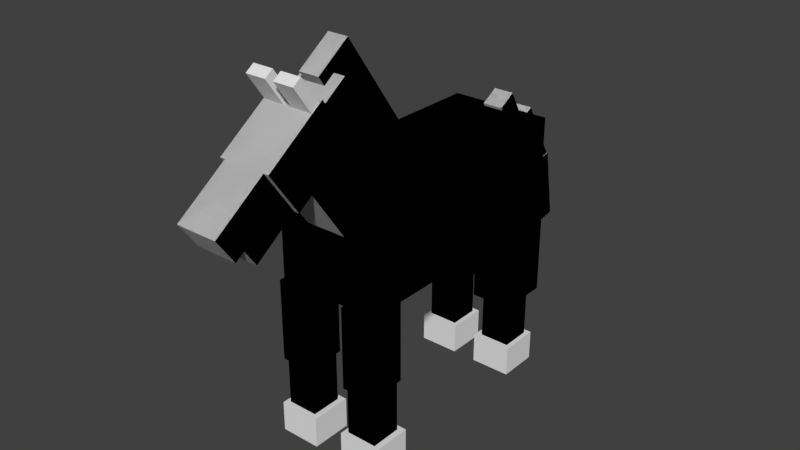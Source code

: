 # Source: horsebaby.blend  (saved by Blender 2.78.0; exported with 4.5.12 LTS)
import bpy
from mathutils import Matrix  # noqa: F401  (used for matrix-valued properties, if any)

bpy.ops.wm.read_factory_settings(use_empty=True)
scene = bpy.context.scene
scene.name = 'Scene'

# ---- collections
col_collection_1 = bpy.data.collections.new('Collection 1'); scene.collection.children.link(col_collection_1)

# ---- world
world_world = bpy.data.worlds.new('World'); scene.world = world_world
world_world.color = (0.05088, 0.05088, 0.05088)
world_world.use_sun_shadow = False
world_world.sun_shadow_jitter_overblur = 0.0
world_world.cycles.sampling_method = 'MANUAL'

# ---- meshes
me_cube_039 = bpy.data.meshes.new('Cube.039')
me_cube_039.from_pydata([(-1.0, -1.0, -1.0), (-1.0, -1.0, 1.0), (-1.0, 1.0, -1.0), (-1.0, 1.0, 1.0), (1.0, -1.0, -1.0), (1.0, -1.0, 1.0), (1.0, 1.0, -1.0), (1.0, 1.0, 1.0)], [], [(0, 1, 3, 2), (2, 3, 7, 6), (6, 7, 5, 4), (4, 5, 1, 0), (2, 6, 4, 0), (7, 3, 1, 5)])
_uv = me_cube_039.uv_layers.new(name='UVMap')
_uv.uv.foreach_set('vector', [0.3516, 0.8594, 0.3516, 0.8906, 0.2969, 0.8906, 0.2969, 0.8594, 0.4531, 0.8594, 0.4531, 0.8906, 0.4297, 0.8906, 0.4297, 0.8594, 0.4297, 0.8594, 0.4297, 0.8906, 0.375, 0.8906, 0.375, 0.8594, 0.375, 0.8594, 0.375, 0.8906, 0.3516, 0.8906, 0.3516, 0.8594, 0.3984, 0.9453, 0.375, 0.9453, 0.375, 0.8906, 0.3984, 0.8906, 0.375, 0.9453, 0.3516, 0.9453, 0.3516, 0.8906, 0.375, 0.8906])
me_cube_039.use_remesh_preserve_volume = False
me_cube_039.use_remesh_preserve_attributes = False
me_cube_039.use_mirror_vertex_groups = False
me_cube_039.update()
me_cube_038 = bpy.data.meshes.new('Cube.038')
me_cube_038.from_pydata([(-1.0, -1.0, -1.0), (-1.0, -1.0, 1.0), (-1.0, 1.0, -1.0), (-1.0, 1.0, 1.0), (1.0, -1.0, -1.0), (1.0, -1.0, 1.0), (1.0, 1.0, -1.0), (1.0, 1.0, 1.0)], [], [(0, 2, 3, 1), (2, 6, 7, 3), (6, 4, 5, 7), (4, 0, 1, 5), (2, 0, 4, 6), (7, 5, 1, 3)])
_uv = me_cube_038.uv_layers.new(name='UVMap')
_uv.uv.foreach_set('vector', [0.3672, 0.9609, 0.3438, 0.9609, 0.3438, 0.9766, 0.3672, 0.9766, 0.4219, 0.9609, 0.4062, 0.9609, 0.4062, 0.9766, 0.4219, 0.9766, 0.4062, 0.9609, 0.3828, 0.9609, 0.3828, 0.9766, 0.4062, 0.9766, 0.3828, 0.9609, 0.3672, 0.9609, 0.3672, 0.9766, 0.3828, 0.9766, 0.3828, 0.9766, 0.3828, 1.0, 0.3984, 1.0, 0.3984, 0.9766, 0.3828, 1.0, 0.3828, 0.9766, 0.3672, 0.9766, 0.3672, 1.0])
me_cube_038.use_remesh_preserve_volume = False
me_cube_038.use_remesh_preserve_attributes = False
me_cube_038.use_mirror_vertex_groups = False
me_cube_038.update()
me_cube_037 = bpy.data.meshes.new('Cube.037')
me_cube_037.from_pydata([(-1.0, -1.0, -1.0), (-1.0, -1.0, 1.0), (-1.0, 1.0, -1.0), (-1.0, 1.0, 1.0), (1.0, -1.0, -1.0), (1.0, -1.0, 1.0), (1.0, 1.0, -1.0), (1.0, 1.0, 1.0)], [], [(0, 2, 3, 1), (2, 6, 7, 3), (6, 4, 5, 7), (4, 0, 1, 5), (2, 0, 4, 6), (7, 5, 1, 3)])
_uv = me_cube_037.uv_layers.new(name='UVMap')
_uv.uv.foreach_set('vector', [0.6328, 0.6016, 0.6094, 0.6016, 0.6094, 0.6406, 0.6328, 0.6406, 0.7031, 0.6016, 0.6797, 0.6016, 0.6797, 0.6406, 0.7031, 0.6406, 0.6797, 0.6016, 0.6562, 0.6016, 0.6562, 0.6406, 0.6797, 0.6406, 0.6562, 0.6016, 0.6328, 0.6016, 0.6328, 0.6406, 0.6562, 0.6406, 0.6797, 0.6641, 0.6797, 0.6406, 0.6562, 0.6406, 0.6562, 0.6641, 0.6562, 0.6641, 0.6562, 0.6406, 0.6328, 0.6406, 0.6328, 0.6641])
me_cube_037.use_remesh_preserve_volume = False
me_cube_037.use_remesh_preserve_attributes = False
me_cube_037.use_mirror_vertex_groups = False
me_cube_037.update()
me_cube_036 = bpy.data.meshes.new('Cube.036')
me_cube_036.from_pydata([(-1.0, -1.0, -1.0), (-1.0, -1.0, 1.0), (-1.0, 1.0, -1.0), (-1.0, 1.0, 1.0), (1.0, -1.0, -1.0), (1.0, -1.0, 1.0), (1.0, 1.0, -1.0), (1.0, 1.0, 1.0)], [], [(0, 2, 3, 1), (2, 6, 7, 3), (6, 4, 5, 7), (4, 0, 1, 5), (2, 0, 4, 6), (7, 5, 1, 3)])
_uv = me_cube_036.uv_layers.new(name='UVMap')
_uv.uv.foreach_set('vector', [0.7734, 0.6016, 0.75, 0.6016, 0.75, 0.6406, 0.7734, 0.6406, 0.8438, 0.6016, 0.8203, 0.6016, 0.8203, 0.6406, 0.8438, 0.6406, 0.8203, 0.6016, 0.7969, 0.6016, 0.7969, 0.6406, 0.8203, 0.6406, 0.7969, 0.6016, 0.7734, 0.6016, 0.7734, 0.6406, 0.7969, 0.6406, 0.8203, 0.6641, 0.8203, 0.6406, 0.7969, 0.6406, 0.7969, 0.6641, 0.7969, 0.6641, 0.7969, 0.6406, 0.7734, 0.6406, 0.7734, 0.6641])
me_cube_036.use_remesh_preserve_volume = False
me_cube_036.use_remesh_preserve_attributes = False
me_cube_036.use_mirror_vertex_groups = False
me_cube_036.update()
me_cube_035 = bpy.data.meshes.new('Cube.035')
me_cube_035.from_pydata([(-1.0, -1.0, -1.0), (-1.0, -1.0, 1.0), (-1.0, 1.0, -1.0), (-1.0, 1.0, 1.0), (1.0, -1.0, -1.0), (1.0, -1.0, 1.0), (1.0, 1.0, -1.0), (1.0, 1.0, 1.0)], [], [(0, 2, 3, 1), (2, 6, 7, 3), (6, 4, 5, 7), (4, 0, 1, 5), (2, 0, 4, 6), (7, 5, 1, 3)])
_uv = me_cube_035.uv_layers.new(name='UVMap')
_uv.uv.foreach_set('vector', [0.7891, 0.6641, 0.75, 0.6641, 0.75, 0.7344, 0.7891, 0.7344, 0.8906, 0.6641, 0.8594, 0.6641, 0.8594, 0.7344, 0.8906, 0.7344, 0.8594, 0.6641, 0.8203, 0.6641, 0.8203, 0.7344, 0.8594, 0.7344, 0.8203, 0.6641, 0.7891, 0.6641, 0.7891, 0.7344, 0.8203, 0.7344, 0.8203, 0.7344, 0.8203, 0.7734, 0.8516, 0.7734, 0.8516, 0.7344, 0.8203, 0.7734, 0.8203, 0.7344, 0.7891, 0.7344, 0.7891, 0.7734])
me_cube_035.use_remesh_preserve_volume = False
me_cube_035.use_remesh_preserve_attributes = False
me_cube_035.use_mirror_vertex_groups = False
me_cube_035.update()
me_cube_034 = bpy.data.meshes.new('Cube.034')
me_cube_034.from_pydata([(-1.0, -1.0, -1.0), (-1.0, -1.0, 1.0), (-1.0, 1.0, -1.0), (-1.0, 1.0, 1.0), (1.0, -1.0, -1.0), (1.0, -1.0, 1.0), (1.0, 1.0, -1.0), (1.0, 1.0, 1.0)], [], [(0, 2, 3, 1), (2, 6, 7, 3), (6, 4, 5, 7), (4, 0, 1, 5), (2, 0, 4, 6), (7, 5, 1, 3)])
_uv = me_cube_034.uv_layers.new(name='UVMap')
_uv.uv.foreach_set('vector', [0.6484, 0.6641, 0.6094, 0.6641, 0.6094, 0.7344, 0.6484, 0.7344, 0.75, 0.6641, 0.7188, 0.6641, 0.7188, 0.7344, 0.75, 0.7344, 0.7188, 0.6641, 0.6797, 0.6641, 0.6797, 0.7344, 0.7188, 0.7344, 0.6797, 0.6641, 0.6484, 0.6641, 0.6484, 0.7344, 0.6797, 0.7344, 0.6797, 0.7344, 0.6797, 0.7734, 0.7109, 0.7734, 0.7109, 0.7344, 0.6797, 0.7734, 0.6797, 0.7344, 0.6484, 0.7344, 0.6484, 0.7734])
me_cube_034.use_remesh_preserve_volume = False
me_cube_034.use_remesh_preserve_attributes = False
me_cube_034.use_mirror_vertex_groups = False
me_cube_034.update()
me_cube_033 = bpy.data.meshes.new('Cube.033')
me_cube_033.from_pydata([(-1.0, -1.0, -1.0), (-1.0, -1.0, 1.0), (-1.0, 1.0, -1.0), (-1.0, 1.0, 1.0), (1.0, -1.0, -1.0), (1.0, -1.0, 1.0), (1.0, 1.0, -1.0), (1.0, 1.0, 1.0)], [], [(0, 2, 3, 1), (2, 6, 7, 3), (6, 4, 5, 7), (4, 0, 1, 5), (2, 0, 4, 6), (7, 5, 1, 3)])
_uv = me_cube_033.uv_layers.new(name='UVMap')
_uv.uv.foreach_set('vector', [0.2422, 0.8906, 0.1875, 0.8906, 0.1875, 0.9219, 0.2422, 0.9219, 0.3438, 0.8906, 0.3203, 0.8906, 0.3203, 0.9219, 0.3438, 0.9219, 0.3203, 0.8906, 0.2656, 0.8906, 0.2656, 0.9219, 0.3203, 0.9219, 0.2656, 0.8906, 0.2422, 0.8906, 0.2422, 0.9219, 0.2656, 0.9219, 0.2891, 0.9766, 0.2891, 0.9219, 0.2656, 0.9219, 0.2656, 0.9766, 0.2656, 0.9766, 0.2656, 0.9219, 0.2422, 0.9219, 0.2422, 0.9766])
me_cube_033.use_remesh_preserve_volume = False
me_cube_033.use_remesh_preserve_attributes = False
me_cube_033.use_mirror_vertex_groups = False
me_cube_033.update()
me_cube_032 = bpy.data.meshes.new('Cube.032')
me_cube_032.from_pydata([(-1.0, -1.0, -1.0), (-1.0, -1.0, 1.0), (-1.0, 1.0, -1.0), (-1.0, 1.0, 1.0), (1.0, -1.0, -1.0), (1.0, -1.0, 1.0), (1.0, 1.0, -1.0), (1.0, 1.0, 1.0)], [], [(0, 2, 3, 1), (2, 6, 7, 3), (6, 4, 5, 7), (4, 0, 1, 5), (2, 0, 4, 6), (7, 5, 1, 3)])
_uv = me_cube_032.uv_layers.new(name='UVMap')
_uv.uv.foreach_set('vector', [0.3672, 0.6172, 0.3438, 0.6172, 0.3438, 0.6562, 0.3672, 0.6562, 0.4375, 0.6172, 0.4141, 0.6172, 0.4141, 0.6562, 0.4375, 0.6562, 0.4141, 0.6172, 0.3906, 0.6172, 0.3906, 0.6562, 0.4141, 0.6562, 0.3906, 0.6172, 0.3672, 0.6172, 0.3672, 0.6562, 0.3906, 0.6562, 0.4141, 0.6797, 0.4141, 0.6562, 0.3906, 0.6562, 0.3906, 0.6797, 0.3906, 0.6797, 0.3906, 0.6562, 0.3672, 0.6562, 0.3672, 0.6797])
me_cube_032.use_remesh_preserve_volume = False
me_cube_032.use_remesh_preserve_attributes = False
me_cube_032.use_mirror_vertex_groups = False
me_cube_032.update()
me_cube_031 = bpy.data.meshes.new('Cube.031')
me_cube_031.from_pydata([(-1.0, -1.0, -1.0), (-1.0, -1.0, 1.0), (-1.0, 1.0, -1.0), (-1.0, 1.0, 1.0), (1.0, -1.0, -1.0), (1.0, -1.0, 1.0), (1.0, 1.0, -1.0), (1.0, 1.0, 1.0)], [], [(0, 2, 3, 1), (2, 6, 7, 3), (6, 4, 5, 7), (4, 0, 1, 5), (2, 0, 4, 6), (7, 5, 1, 3)])
_uv = me_cube_031.uv_layers.new(name='UVMap')
_uv.uv.foreach_set('vector', [0.4922, 0.6172, 0.4688, 0.6172, 0.4688, 0.6562, 0.4922, 0.6562, 0.5625, 0.6172, 0.5391, 0.6172, 0.5391, 0.6562, 0.5625, 0.6562, 0.5391, 0.6172, 0.5156, 0.6172, 0.5156, 0.6562, 0.5391, 0.6562, 0.5156, 0.6172, 0.4922, 0.6172, 0.4922, 0.6562, 0.5156, 0.6562, 0.5391, 0.6797, 0.5391, 0.6562, 0.5156, 0.6562, 0.5156, 0.6797, 0.5156, 0.6797, 0.5156, 0.6562, 0.4922, 0.6562, 0.4922, 0.6797])
me_cube_031.use_remesh_preserve_volume = False
me_cube_031.use_remesh_preserve_attributes = False
me_cube_031.use_mirror_vertex_groups = False
me_cube_031.update()
me_cube_030 = bpy.data.meshes.new('Cube.030')
me_cube_030.from_pydata([(-1.0, -1.0, -1.0), (-1.0, -1.0, 1.0), (-1.0, 1.0, -1.0), (-1.0, 1.0, 1.0), (1.0, -1.0, -1.0), (1.0, -1.0, 1.0), (1.0, 1.0, -1.0), (1.0, 1.0, 1.0)], [], [(0, 2, 3, 1), (2, 6, 7, 3), (6, 4, 5, 7), (4, 0, 1, 5), (2, 0, 4, 6), (7, 5, 1, 3)])
_uv = me_cube_030.uv_layers.new(name='UVMap')
_uv.uv.foreach_set('vector', [0.5, 0.6797, 0.4688, 0.6797, 0.4688, 0.7422, 0.5, 0.7422, 0.5781, 0.6797, 0.5547, 0.6797, 0.5547, 0.7422, 0.5781, 0.7422, 0.5547, 0.6797, 0.5234, 0.6797, 0.5234, 0.7422, 0.5547, 0.7422, 0.5234, 0.6797, 0.5, 0.6797, 0.5, 0.7422, 0.5234, 0.7422, 0.5469, 0.7734, 0.5469, 0.7422, 0.5234, 0.7422, 0.5234, 0.7734, 0.5234, 0.7734, 0.5234, 0.7422, 0.5, 0.7422, 0.5, 0.7734])
me_cube_030.use_remesh_preserve_volume = False
me_cube_030.use_remesh_preserve_attributes = False
me_cube_030.use_mirror_vertex_groups = False
me_cube_030.update()
me_cube_018 = bpy.data.meshes.new('Cube.018')
me_cube_018.from_pydata([(-1.0, -1.0, -1.0), (-1.0, -1.0, 1.0), (-1.0, 1.0, -1.0), (-1.0, 1.0, 1.0), (1.0, -1.0, -1.0), (1.0, -1.0, 1.0), (1.0, 1.0, -1.0), (1.0, 1.0, 1.0)], [], [(0, 2, 3, 1), (2, 6, 7, 3), (6, 4, 5, 7), (4, 0, 1, 5), (2, 0, 4, 6), (7, 5, 1, 3)])
_uv = me_cube_018.uv_layers.new(name='UVMap')
_uv.uv.foreach_set('vector', [0.375, 0.6797, 0.3438, 0.6797, 0.3438, 0.7422, 0.375, 0.7422, 0.4531, 0.6797, 0.4297, 0.6797, 0.4297, 0.7422, 0.4531, 0.7422, 0.4297, 0.6797, 0.3984, 0.6797, 0.3984, 0.7422, 0.4297, 0.7422, 0.3984, 0.6797, 0.375, 0.6797, 0.375, 0.7422, 0.3984, 0.7422, 0.4219, 0.7734, 0.4219, 0.7422, 0.3984, 0.7422, 0.3984, 0.7734, 0.3984, 0.7734, 0.3984, 0.7422, 0.375, 0.7422, 0.375, 0.7734])
me_cube_018.use_remesh_preserve_volume = False
me_cube_018.use_remesh_preserve_attributes = False
me_cube_018.use_mirror_vertex_groups = False
me_cube_018.update()
me_cube_017 = bpy.data.meshes.new('Cube.017')
me_cube_017.from_pydata([(-1.0, -1.0, -1.0), (-1.0, -1.0, 1.0), (-1.0, 1.0, -1.0), (-1.0, 1.0, 1.0), (1.0, -1.0, -1.0), (1.0, -1.0, 1.0), (1.0, 1.0, -1.0), (1.0, 1.0, 1.0)], [], [(0, 2, 3, 1), (2, 6, 7, 3), (6, 4, 5, 7), (4, 0, 1, 5), (2, 0, 4, 6), (7, 5, 1, 3)])
_uv = me_cube_017.uv_layers.new(name='UVMap')
_uv.uv.foreach_set('vector', [0.1875, 0.4688, 0.0, 0.4688, 0.0, 0.5469, 0.1875, 0.5469, 0.5312, 0.4688, 0.4531, 0.4688, 0.4531, 0.5469, 0.5312, 0.5469, 0.4531, 0.4688, 0.2656, 0.4688, 0.2656, 0.5469, 0.4531, 0.5469, 0.2656, 0.4688, 0.1875, 0.4688, 0.1875, 0.5469, 0.2656, 0.5469, 0.3438, 0.7344, 0.3438, 0.5469, 0.2656, 0.5469, 0.2656, 0.7344, 0.2656, 0.7344, 0.2656, 0.5469, 0.1875, 0.5469, 0.1875, 0.7344])
me_cube_017.use_remesh_preserve_volume = False
me_cube_017.use_remesh_preserve_attributes = False
me_cube_017.use_mirror_vertex_groups = False
me_cube_017.update()
me_cube_016 = bpy.data.meshes.new('Cube.016')
me_cube_016.from_pydata([(-1.0, -1.0, -1.0), (-1.0, -1.0, 1.0), (-1.0, 1.0, -1.0), (-1.0, 1.0, 1.0), (1.0, -1.0, -1.0), (1.0, -1.0, 1.0), (1.0, 1.0, -1.0), (1.0, 1.0, 1.0)], [], [(0, 2, 3, 1), (2, 6, 7, 3), (6, 4, 5, 7), (4, 0, 1, 5), (2, 0, 4, 6), (7, 5, 1, 3)])
_uv = me_cube_016.uv_layers.new(name='UVMap')
_uv.uv.foreach_set('vector', [0.4844, 0.8438, 0.4531, 0.8438, 0.4531, 0.9688, 0.4844, 0.9688, 0.5469, 0.8438, 0.5312, 0.8438, 0.5312, 0.9688, 0.5469, 0.9688, 0.5312, 0.8438, 0.5, 0.8438, 0.5, 0.9688, 0.5312, 0.9688, 0.5, 0.8438, 0.4844, 0.8438, 0.4844, 0.9688, 0.5, 0.9688, 0.5156, 1.0, 0.5156, 0.9688, 0.5, 0.9688, 0.5, 1.0, 0.5, 1.0, 0.5, 0.9688, 0.4844, 0.9688, 0.4844, 1.0])
me_cube_016.use_remesh_preserve_volume = False
me_cube_016.use_remesh_preserve_attributes = False
me_cube_016.use_mirror_vertex_groups = False
me_cube_016.update()
me_cube_015 = bpy.data.meshes.new('Cube.015')
me_cube_015.from_pydata([(-1.0, -1.0, -1.0), (-1.0, -1.0, 1.0), (-1.0, 1.0, -1.0), (-1.0, 1.0, 1.0), (1.0, -1.0, -1.0), (1.0, -1.0, 1.0), (1.0, 1.0, -1.0), (1.0, 1.0, 1.0)], [], [(0, 2, 3, 1), (2, 6, 7, 3), (6, 4, 5, 7), (4, 0, 1, 5), (2, 0, 4, 6), (7, 5, 1, 3)])
_uv = me_cube_015.uv_layers.new(name='UVMap')
_uv.uv.foreach_set('vector', [0.0625, 0.7344, 0.0, 0.7344, 0.0, 0.8438, 0.0625, 0.8438, 0.1875, 0.7344, 0.1562, 0.7344, 0.1562, 0.8438, 0.1875, 0.8438, 0.1562, 0.7344, 0.09375, 0.7344, 0.09375, 0.8438, 0.1562, 0.8438, 0.09375, 0.7344, 0.0625, 0.7344, 0.0625, 0.8438, 0.09375, 0.8438, 0.125, 0.9062, 0.125, 0.8438, 0.09375, 0.8438, 0.09375, 0.9062, 0.09375, 0.9062, 0.09375, 0.8438, 0.0625, 0.8438, 0.0625, 0.9062])
me_cube_015.use_remesh_preserve_volume = False
me_cube_015.use_remesh_preserve_attributes = False
me_cube_015.use_mirror_vertex_groups = False
me_cube_015.update()
me_cube_014 = bpy.data.meshes.new('Cube.014')
me_cube_014.from_pydata([(-1.0, -1.0, -1.0), (-1.0, -1.0, 1.0), (-1.0, 1.0, -1.0), (-1.0, 1.0, 1.0), (1.0, -1.0, -1.0), (1.0, -1.0, 1.0), (1.0, 1.0, -1.0), (1.0, 1.0, 1.0)], [], [(0, 2, 3, 1), (2, 6, 7, 3), (6, 4, 5, 7), (4, 0, 1, 5), (2, 0, 4, 6), (7, 5, 1, 3)])
_uv = me_cube_014.uv_layers.new(name='UVMap')
_uv.uv.foreach_set('vector', [0.05469, 0.9062, 0.0, 0.9062, 0.0, 0.9453, 0.05469, 0.9453, 0.1875, 0.9062, 0.1484, 0.9062, 0.1484, 0.9453, 0.1875, 0.9453, 0.1484, 0.9062, 0.09375, 0.9062, 0.09375, 0.9453, 0.1484, 0.9453, 0.09375, 0.9062, 0.05469, 0.9062, 0.05469, 0.9453, 0.09375, 0.9453, 0.1328, 1.0, 0.1328, 0.9453, 0.09375, 0.9453, 0.09375, 1.0, 0.09375, 1.0, 0.09375, 0.9453, 0.05469, 0.9453, 0.05469, 1.0])
me_cube_014.use_remesh_preserve_volume = False
me_cube_014.use_remesh_preserve_attributes = False
me_cube_014.use_mirror_vertex_groups = False
me_cube_014.update()
me_cube_004 = bpy.data.meshes.new('Cube.004')
me_cube_004.from_pydata([(-1.0, -1.0, -1.0), (-1.0, -1.0, 1.0), (-1.0, 1.0, -1.0), (-1.0, 1.0, 1.0), (1.0, -1.0, -1.0), (1.0, -1.0, 1.0), (1.0, 1.0, -1.0), (1.0, 1.0, 1.0)], [], [(0, 2, 3, 1), (2, 6, 7, 3), (6, 4, 5, 7), (4, 0, 1, 5), (2, 0, 4, 6), (7, 5, 1, 3)])
_uv = me_cube_004.uv_layers.new(name='UVMap')
_uv.uv.foreach_set('vector', [0.2266, 0.7344, 0.1875, 0.7344, 0.1875, 0.75, 0.2266, 0.75, 0.3281, 0.7344, 0.2969, 0.7344, 0.2969, 0.75, 0.3281, 0.75, 0.2969, 0.7344, 0.2578, 0.7344, 0.2578, 0.75, 0.2969, 0.75, 0.2578, 0.7344, 0.2266, 0.7344, 0.2266, 0.75, 0.2578, 0.75, 0.2891, 0.7891, 0.2891, 0.75, 0.2578, 0.75, 0.2578, 0.7891, 0.2578, 0.7891, 0.2578, 0.75, 0.2266, 0.75, 0.2266, 0.7891])
me_cube_004.use_remesh_preserve_volume = False
me_cube_004.use_remesh_preserve_attributes = False
me_cube_004.use_mirror_vertex_groups = False
me_cube_004.update()
me_cube_003 = bpy.data.meshes.new('Cube.003')
me_cube_003.from_pydata([(-1.0, -1.0, -1.0), (-1.0, -1.0, 1.0), (-1.0, 1.0, -1.0), (-1.0, 1.0, 1.0), (1.0, -1.0, -1.0), (1.0, -1.0, 1.0), (1.0, 1.0, -1.0), (1.0, 1.0, 1.0)], [], [(0, 2, 3, 1), (2, 6, 7, 3), (6, 4, 5, 7), (4, 0, 1, 5), (2, 0, 4, 6), (7, 5, 1, 3)])
_uv = me_cube_003.uv_layers.new(name='UVMap')
_uv.uv.foreach_set('vector', [0.2344, 0.7891, 0.1875, 0.7891, 0.1875, 0.8125, 0.2344, 0.8125, 0.3438, 0.7891, 0.3125, 0.7891, 0.3125, 0.8125, 0.3438, 0.8125, 0.3125, 0.7891, 0.2656, 0.7891, 0.2656, 0.8125, 0.3125, 0.8125, 0.2656, 0.7891, 0.2344, 0.7891, 0.2344, 0.8125, 0.2656, 0.8125, 0.2969, 0.8594, 0.2969, 0.8125, 0.2656, 0.8125, 0.2656, 0.8594, 0.2656, 0.8594, 0.2656, 0.8125, 0.2344, 0.8125, 0.2344, 0.8594])
me_cube_003.use_remesh_preserve_volume = False
me_cube_003.use_remesh_preserve_attributes = False
me_cube_003.use_mirror_vertex_groups = False
me_cube_003.update()
me_cube_029 = bpy.data.meshes.new('Cube.029')
me_cube_029.from_pydata([(-1.0, -1.0, -1.0), (-1.0, -1.0, 1.0), (-1.0, 1.0, -1.0), (-1.0, 1.0, 1.0), (1.0, -1.0, -1.0), (1.0, -1.0, 1.0), (1.0, 1.0, -1.0), (1.0, 1.0, 1.0)], [], [(0, 1, 3, 2), (2, 3, 7, 6), (6, 7, 5, 4), (4, 5, 1, 0), (2, 6, 4, 0), (7, 3, 1, 5)])
_uv = me_cube_029.uv_layers.new(name='UVMap')
_uv.uv.foreach_set('vector', [0.3516, 0.8594, 0.3516, 0.8906, 0.2969, 0.8906, 0.2969, 0.8594, 0.4531, 0.8594, 0.4531, 0.8906, 0.4297, 0.8906, 0.4297, 0.8594, 0.4297, 0.8594, 0.4297, 0.8906, 0.375, 0.8906, 0.375, 0.8594, 0.375, 0.8594, 0.375, 0.8906, 0.3516, 0.8906, 0.3516, 0.8594, 0.3984, 0.9453, 0.375, 0.9453, 0.375, 0.8906, 0.3984, 0.8906, 0.375, 0.9453, 0.3516, 0.9453, 0.3516, 0.8906, 0.375, 0.8906])
me_cube_029.use_remesh_preserve_volume = False
me_cube_029.use_remesh_preserve_attributes = False
me_cube_029.use_mirror_vertex_groups = False
me_cube_029.update()
me_cube_028 = bpy.data.meshes.new('Cube.028')
me_cube_028.from_pydata([(-1.0, -1.0, -1.0), (-1.0, -1.0, 1.0), (-1.0, 1.0, -1.0), (-1.0, 1.0, 1.0), (1.0, -1.0, -1.0), (1.0, -1.0, 1.0), (1.0, 1.0, -1.0), (1.0, 1.0, 1.0)], [], [(0, 1, 3, 2), (2, 3, 7, 6), (6, 7, 5, 4), (4, 5, 1, 0), (2, 6, 4, 0), (7, 3, 1, 5)])
_uv = me_cube_028.uv_layers.new(name='UVMap')
_uv.uv.foreach_set('vector', [0.2422, 0.8906, 0.2422, 0.9219, 0.1875, 0.9219, 0.1875, 0.8906, 0.3438, 0.8906, 0.3438, 0.9219, 0.3203, 0.9219, 0.3203, 0.8906, 0.3203, 0.8906, 0.3203, 0.9219, 0.2656, 0.9219, 0.2656, 0.8906, 0.2656, 0.8906, 0.2656, 0.9219, 0.2422, 0.9219, 0.2422, 0.8906, 0.2891, 0.9766, 0.2656, 0.9766, 0.2656, 0.9219, 0.2891, 0.9219, 0.2656, 0.9766, 0.2422, 0.9766, 0.2422, 0.9219, 0.2656, 0.9219])
me_cube_028.use_remesh_preserve_volume = False
me_cube_028.use_remesh_preserve_attributes = False
me_cube_028.use_mirror_vertex_groups = False
me_cube_028.update()
me_cube_027 = bpy.data.meshes.new('Cube.027')
me_cube_027.from_pydata([(-1.0, -1.0, -1.0), (-1.0, -1.0, 1.0), (-1.0, 1.0, -1.0), (-1.0, 1.0, 1.0), (1.0, -1.0, -1.0), (1.0, -1.0, 1.0), (1.0, 1.0, -1.0), (1.0, 1.0, 1.0)], [], [(0, 1, 3, 2), (2, 3, 7, 6), (6, 7, 5, 4), (4, 5, 1, 0), (2, 6, 4, 0), (7, 3, 1, 5)])
_uv = me_cube_027.uv_layers.new(name='UVMap')
_uv.uv.foreach_set('vector', [0.007812, 0.9688, 0.007812, 0.9922, 0.0, 0.9922, 0.0, 0.9688, 0.04688, 0.9688, 0.04688, 0.9922, 0.03125, 0.9922, 0.03125, 0.9688, 0.03125, 0.9688, 0.03125, 0.9922, 0.02344, 0.9922, 0.02344, 0.9688, 0.02344, 0.9688, 0.02344, 0.9922, 0.007812, 0.9922, 0.007812, 0.9688, 0.03906, 1.0, 0.02344, 1.0, 0.02344, 0.9922, 0.03906, 0.9922, 0.02344, 1.0, 0.007812, 1.0, 0.007812, 0.9922, 0.02344, 0.9922])
me_cube_027.use_remesh_preserve_volume = False
me_cube_027.use_remesh_preserve_attributes = False
me_cube_027.use_mirror_vertex_groups = False
me_cube_027.update()
me_cube_026 = bpy.data.meshes.new('Cube.026')
me_cube_026.from_pydata([(-1.0, -1.0, -1.0), (-1.0, -1.0, 1.0), (-1.0, 1.0, -1.0), (-1.0, 1.0, 1.0), (1.0, -1.0, -1.0), (1.0, -1.0, 1.0), (1.0, 1.0, -1.0), (1.0, 1.0, 1.0)], [], [(0, 1, 3, 2), (2, 3, 7, 6), (6, 7, 5, 4), (4, 5, 1, 0), (2, 6, 4, 0), (7, 3, 1, 5)])
_uv = me_cube_026.uv_layers.new(name='UVMap')
_uv.uv.foreach_set('vector', [0.5, 0.5469, 0.5, 0.5703, 0.4688, 0.5703, 0.4688, 0.5469, 0.5938, 0.5469, 0.5938, 0.5703, 0.5625, 0.5703, 0.5625, 0.5469, 0.5625, 0.5469, 0.5625, 0.5703, 0.5312, 0.5703, 0.5312, 0.5469, 0.5312, 0.5469, 0.5312, 0.5703, 0.5, 0.5703, 0.5, 0.5469, 0.5625, 0.6016, 0.5312, 0.6016, 0.5312, 0.5703, 0.5625, 0.5703, 0.5312, 0.6016, 0.5, 0.6016, 0.5, 0.5703, 0.5312, 0.5703])
me_cube_026.use_remesh_preserve_volume = False
me_cube_026.use_remesh_preserve_attributes = False
me_cube_026.use_mirror_vertex_groups = False
me_cube_026.update()
me_cube_025 = bpy.data.meshes.new('Cube.025')
me_cube_025.from_pydata([(-1.0, -1.0, -1.0), (-1.0, -1.0, 1.0), (-1.0, 1.0, -1.0), (-1.0, 1.0, 1.0), (1.0, -1.0, -1.0), (1.0, -1.0, 1.0), (1.0, 1.0, -1.0), (1.0, 1.0, 1.0)], [], [(0, 1, 3, 2), (2, 3, 7, 6), (6, 7, 5, 4), (4, 5, 1, 0), (2, 6, 4, 0), (7, 3, 1, 5)])
_uv = me_cube_025.uv_layers.new(name='UVMap')
_uv.uv.foreach_set('vector', [0.4922, 0.6172, 0.4922, 0.6562, 0.4688, 0.6562, 0.4688, 0.6172, 0.5625, 0.6172, 0.5625, 0.6562, 0.5391, 0.6562, 0.5391, 0.6172, 0.5391, 0.6172, 0.5391, 0.6562, 0.5156, 0.6562, 0.5156, 0.6172, 0.5156, 0.6172, 0.5156, 0.6562, 0.4922, 0.6562, 0.4922, 0.6172, 0.5391, 0.6797, 0.5156, 0.6797, 0.5156, 0.6562, 0.5391, 0.6562, 0.5156, 0.6797, 0.4922, 0.6797, 0.4922, 0.6562, 0.5156, 0.6562])
me_cube_025.use_remesh_preserve_volume = False
me_cube_025.use_remesh_preserve_attributes = False
me_cube_025.use_mirror_vertex_groups = False
me_cube_025.update()
me_cube_024 = bpy.data.meshes.new('Cube.024')
me_cube_024.from_pydata([(-1.0, -1.0, -1.0), (-1.0, -1.0, 1.0), (-1.0, 1.0, -1.0), (-1.0, 1.0, 1.0), (1.0, -1.0, -1.0), (1.0, -1.0, 1.0), (1.0, 1.0, -1.0), (1.0, 1.0, 1.0)], [], [(0, 1, 3, 2), (2, 3, 7, 6), (6, 7, 5, 4), (4, 5, 1, 0), (2, 6, 4, 0), (7, 3, 1, 5)])
_uv = me_cube_024.uv_layers.new(name='UVMap')
_uv.uv.foreach_set('vector', [0.5, 0.6797, 0.5, 0.7422, 0.4688, 0.7422, 0.4688, 0.6797, 0.5781, 0.6797, 0.5781, 0.7422, 0.5547, 0.7422, 0.5547, 0.6797, 0.5547, 0.6797, 0.5547, 0.7422, 0.5234, 0.7422, 0.5234, 0.6797, 0.5234, 0.6797, 0.5234, 0.7422, 0.5, 0.7422, 0.5, 0.6797, 0.5469, 0.7734, 0.5234, 0.7734, 0.5234, 0.7422, 0.5469, 0.7422, 0.5234, 0.7734, 0.5, 0.7734, 0.5, 0.7422, 0.5234, 0.7422])
me_cube_024.use_remesh_preserve_volume = False
me_cube_024.use_remesh_preserve_attributes = False
me_cube_024.use_mirror_vertex_groups = False
me_cube_024.update()
me_cube_023 = bpy.data.meshes.new('Cube.023')
me_cube_023.from_pydata([(-1.0, -1.0, -1.0), (-1.0, -1.0, 1.0), (-1.0, 1.0, -1.0), (-1.0, 1.0, 1.0), (1.0, -1.0, -1.0), (1.0, -1.0, 1.0), (1.0, 1.0, -1.0), (1.0, 1.0, 1.0)], [], [(0, 1, 3, 2), (2, 3, 7, 6), (6, 7, 5, 4), (4, 5, 1, 0), (2, 6, 4, 0), (7, 3, 1, 5)])
_uv = me_cube_023.uv_layers.new(name='UVMap')
_uv.uv.foreach_set('vector', [0.7891, 0.6641, 0.7891, 0.7344, 0.75, 0.7344, 0.75, 0.6641, 0.8906, 0.6641, 0.8906, 0.7344, 0.8594, 0.7344, 0.8594, 0.6641, 0.8594, 0.6641, 0.8594, 0.7344, 0.8203, 0.7344, 0.8203, 0.6641, 0.8203, 0.6641, 0.8203, 0.7344, 0.7891, 0.7344, 0.7891, 0.6641, 0.8203, 0.7344, 0.8516, 0.7344, 0.8516, 0.7734, 0.8203, 0.7734, 0.8203, 0.7734, 0.7891, 0.7734, 0.7891, 0.7344, 0.8203, 0.7344])
me_cube_023.use_remesh_preserve_volume = False
me_cube_023.use_remesh_preserve_attributes = False
me_cube_023.use_mirror_vertex_groups = False
me_cube_023.update()
me_cube_022 = bpy.data.meshes.new('Cube.022')
me_cube_022.from_pydata([(-1.0, -1.0, -1.0), (-1.0, -1.0, 1.0), (-1.0, 1.0, -1.0), (-1.0, 1.0, 1.0), (1.0, -1.0, -1.0), (1.0, -1.0, 1.0), (1.0, 1.0, -1.0), (1.0, 1.0, 1.0)], [], [(0, 1, 3, 2), (2, 3, 7, 6), (6, 7, 5, 4), (4, 5, 1, 0), (2, 6, 4, 0), (7, 3, 1, 5)])
_uv = me_cube_022.uv_layers.new(name='UVMap')
_uv.uv.foreach_set('vector', [0.7734, 0.6016, 0.7734, 0.6406, 0.75, 0.6406, 0.75, 0.6016, 0.8438, 0.6016, 0.8438, 0.6406, 0.8203, 0.6406, 0.8203, 0.6016, 0.8203, 0.6016, 0.8203, 0.6406, 0.7969, 0.6406, 0.7969, 0.6016, 0.7969, 0.6016, 0.7969, 0.6406, 0.7734, 0.6406, 0.7734, 0.6016, 0.8203, 0.6641, 0.7969, 0.6641, 0.7969, 0.6406, 0.8203, 0.6406, 0.7969, 0.6641, 0.7734, 0.6641, 0.7734, 0.6406, 0.7969, 0.6406])
me_cube_022.use_remesh_preserve_volume = False
me_cube_022.use_remesh_preserve_attributes = False
me_cube_022.use_mirror_vertex_groups = False
me_cube_022.update()
me_cube_021 = bpy.data.meshes.new('Cube.021')
me_cube_021.from_pydata([(-1.0, -1.0, -1.0), (-1.0, -1.0, 1.0), (-1.0, 1.0, -1.0), (-1.0, 1.0, 1.0), (1.0, -1.0, -1.0), (1.0, -1.0, 1.0), (1.0, 1.0, -1.0), (1.0, 1.0, 1.0)], [], [(0, 1, 3, 2), (2, 3, 7, 6), (6, 7, 5, 4), (4, 5, 1, 0), (2, 6, 4, 0), (7, 3, 1, 5)])
_uv = me_cube_021.uv_layers.new(name='UVMap')
_uv.uv.foreach_set('vector', [0.7812, 0.5469, 0.7812, 0.5703, 0.75, 0.5703, 0.75, 0.5469, 0.875, 0.5469, 0.875, 0.5703, 0.8438, 0.5703, 0.8438, 0.5469, 0.8438, 0.5469, 0.8438, 0.5703, 0.8125, 0.5703, 0.8125, 0.5469, 0.8125, 0.5469, 0.8125, 0.5703, 0.7812, 0.5703, 0.7812, 0.5469, 0.8438, 0.6016, 0.8125, 0.6016, 0.8125, 0.5703, 0.8438, 0.5703, 0.8125, 0.6016, 0.7812, 0.6016, 0.7812, 0.5703, 0.8125, 0.5703])
me_cube_021.use_remesh_preserve_volume = False
me_cube_021.use_remesh_preserve_attributes = False
me_cube_021.use_mirror_vertex_groups = False
me_cube_021.update()
me_cube_020 = bpy.data.meshes.new('Cube.020')
me_cube_020.from_pydata([(-1.0, -1.0, -1.0), (-1.0, -1.0, 1.0), (-1.0, 1.0, -1.0), (-1.0, 1.0, 1.0), (1.0, -1.0, -1.0), (1.0, -1.0, 1.0), (1.0, 1.0, -1.0), (1.0, 1.0, 1.0)], [], [(0, 1, 3, 2), (2, 3, 7, 6), (6, 7, 5, 4), (4, 5, 1, 0), (2, 6, 4, 0), (7, 3, 1, 5)])
_uv = me_cube_020.uv_layers.new(name='UVMap')
_uv.uv.foreach_set('vector', [0.6406, 0.5469, 0.6406, 0.5703, 0.6094, 0.5703, 0.6094, 0.5469, 0.7344, 0.5469, 0.7344, 0.5703, 0.7031, 0.5703, 0.7031, 0.5469, 0.7031, 0.5469, 0.7031, 0.5703, 0.6719, 0.5703, 0.6719, 0.5469, 0.6719, 0.5469, 0.6719, 0.5703, 0.6406, 0.5703, 0.6406, 0.5469, 0.7031, 0.6016, 0.6719, 0.6016, 0.6719, 0.5703, 0.7031, 0.5703, 0.6719, 0.6016, 0.6406, 0.6016, 0.6406, 0.5703, 0.6719, 0.5703])
me_cube_020.use_remesh_preserve_volume = False
me_cube_020.use_remesh_preserve_attributes = False
me_cube_020.use_mirror_vertex_groups = False
me_cube_020.update()
me_cube_019 = bpy.data.meshes.new('Cube.019')
me_cube_019.from_pydata([(-1.0, -1.0, -1.0), (-1.0, -1.0, 1.0), (-1.0, 1.0, -1.0), (-1.0, 1.0, 1.0), (1.0, -1.0, -1.0), (1.0, -1.0, 1.0), (1.0, 1.0, -1.0), (1.0, 1.0, 1.0)], [], [(0, 1, 3, 2), (2, 3, 7, 6), (6, 7, 5, 4), (4, 5, 1, 0), (2, 6, 4, 0), (7, 3, 1, 5)])
_uv = me_cube_019.uv_layers.new(name='UVMap')
_uv.uv.foreach_set('vector', [0.6328, 0.6016, 0.6328, 0.6406, 0.6094, 0.6406, 0.6094, 0.6016, 0.7031, 0.6016, 0.7031, 0.6406, 0.6797, 0.6406, 0.6797, 0.6016, 0.6797, 0.6016, 0.6797, 0.6406, 0.6562, 0.6406, 0.6562, 0.6016, 0.6562, 0.6016, 0.6562, 0.6406, 0.6328, 0.6406, 0.6328, 0.6016, 0.6797, 0.6641, 0.6562, 0.6641, 0.6562, 0.6406, 0.6797, 0.6406, 0.6562, 0.6641, 0.6328, 0.6641, 0.6328, 0.6406, 0.6562, 0.6406])
me_cube_019.use_remesh_preserve_volume = False
me_cube_019.use_remesh_preserve_attributes = False
me_cube_019.use_mirror_vertex_groups = False
me_cube_019.update()
me_cube_013 = bpy.data.meshes.new('Cube.013')
me_cube_013.from_pydata([(-1.0, -1.0, -1.0), (-1.0, -1.0, 1.0), (-1.0, 1.0, -1.0), (-1.0, 1.0, 1.0), (1.0, -1.0, -1.0), (1.0, -1.0, 1.0), (1.0, 1.0, -1.0), (1.0, 1.0, 1.0)], [], [(0, 1, 3, 2), (2, 3, 7, 6), (6, 7, 5, 4), (4, 5, 1, 0), (2, 6, 4, 0), (7, 3, 1, 5)])
_uv = me_cube_013.uv_layers.new(name='UVMap')
_uv.uv.foreach_set('vector', [0.4844, 0.8438, 0.4844, 0.9688, 0.4531, 0.9688, 0.4531, 0.8438, 0.5469, 0.8438, 0.5469, 0.9688, 0.5312, 0.9688, 0.5312, 0.8438, 0.5312, 0.8438, 0.5312, 0.9688, 0.5, 0.9688, 0.5, 0.8438, 0.5, 0.8438, 0.5, 0.9688, 0.4844, 0.9688, 0.4844, 0.8438, 0.5156, 1.0, 0.5, 1.0, 0.5, 0.9688, 0.5156, 0.9688, 0.5, 1.0, 0.4844, 1.0, 0.4844, 0.9688, 0.5, 0.9688])
me_cube_013.use_remesh_preserve_volume = False
me_cube_013.use_remesh_preserve_attributes = False
me_cube_013.use_mirror_vertex_groups = False
me_cube_013.update()
me_cube_012 = bpy.data.meshes.new('Cube.012')
me_cube_012.from_pydata([(-1.0, -1.0, -1.0), (-1.0, -1.0, 1.0), (-1.0, 1.0, -1.0), (-1.0, 1.0, 1.0), (1.0, -1.0, -1.0), (1.0, -1.0, 1.0), (1.0, 1.0, -1.0), (1.0, 1.0, 1.0)], [], [(0, 1, 3, 2), (2, 3, 7, 6), (6, 7, 5, 4), (4, 5, 1, 0), (2, 6, 4, 0), (7, 3, 1, 5)])
_uv = me_cube_012.uv_layers.new(name='UVMap')
_uv.uv.foreach_set('vector', [0.3672, 0.9609, 0.3672, 0.9766, 0.3438, 0.9766, 0.3438, 0.9609, 0.4219, 0.9609, 0.4219, 0.9766, 0.4062, 0.9766, 0.4062, 0.9609, 0.4062, 0.9609, 0.4062, 0.9766, 0.3828, 0.9766, 0.3828, 0.9609, 0.3828, 0.9609, 0.3828, 0.9766, 0.3672, 0.9766, 0.3672, 0.9609, 0.3828, 0.9766, 0.3984, 0.9766, 0.3984, 1.0, 0.3828, 1.0, 0.3828, 1.0, 0.3672, 1.0, 0.3672, 0.9766, 0.3828, 0.9766])
me_cube_012.use_remesh_preserve_volume = False
me_cube_012.use_remesh_preserve_attributes = False
me_cube_012.use_mirror_vertex_groups = False
me_cube_012.update()
me_cube_011 = bpy.data.meshes.new('Cube.011')
me_cube_011.from_pydata([(-1.0, -1.0, -1.0), (-1.0, -1.0, 1.0), (-1.0, 1.0, -1.0), (-1.0, 1.0, 1.0), (1.0, -1.0, -1.0), (1.0, -1.0, 1.0), (1.0, 1.0, -1.0), (1.0, 1.0, 1.0)], [], [(0, 1, 3, 2), (2, 3, 7, 6), (6, 7, 5, 4), (4, 5, 1, 0), (2, 6, 4, 0), (7, 3, 1, 5)])
_uv = me_cube_011.uv_layers.new(name='UVMap')
_uv.uv.foreach_set('vector', [0.6484, 0.6641, 0.6484, 0.7344, 0.6094, 0.7344, 0.6094, 0.6641, 0.75, 0.6641, 0.75, 0.7344, 0.7188, 0.7344, 0.7188, 0.6641, 0.7188, 0.6641, 0.7188, 0.7344, 0.6797, 0.7344, 0.6797, 0.6641, 0.6797, 0.6641, 0.6797, 0.7344, 0.6484, 0.7344, 0.6484, 0.6641, 0.6797, 0.7344, 0.7109, 0.7344, 0.7109, 0.7734, 0.6797, 0.7734, 0.6797, 0.7734, 0.6484, 0.7734, 0.6484, 0.7344, 0.6797, 0.7344])
me_cube_011.use_remesh_preserve_volume = False
me_cube_011.use_remesh_preserve_attributes = False
me_cube_011.use_mirror_vertex_groups = False
me_cube_011.update()
me_cube_010 = bpy.data.meshes.new('Cube.010')
me_cube_010.from_pydata([(-1.0, -1.0, -1.0), (-1.0, -1.0, 1.0), (-1.0, 1.0, -1.0), (-1.0, 1.0, 1.0), (1.0, -1.0, -1.0), (1.0, -1.0, 1.0), (1.0, 1.0, -1.0), (1.0, 1.0, 1.0)], [], [(0, 1, 3, 2), (2, 3, 7, 6), (6, 7, 5, 4), (4, 5, 1, 0), (2, 6, 4, 0), (7, 3, 1, 5)])
_uv = me_cube_010.uv_layers.new(name='UVMap')
_uv.uv.foreach_set('vector', [0.375, 0.6797, 0.375, 0.7422, 0.3438, 0.7422, 0.3438, 0.6797, 0.4531, 0.6797, 0.4531, 0.7422, 0.4297, 0.7422, 0.4297, 0.6797, 0.4297, 0.6797, 0.4297, 0.7422, 0.3984, 0.7422, 0.3984, 0.6797, 0.3984, 0.6797, 0.3984, 0.7422, 0.375, 0.7422, 0.375, 0.6797, 0.4219, 0.7734, 0.3984, 0.7734, 0.3984, 0.7422, 0.4219, 0.7422, 0.3984, 0.7734, 0.375, 0.7734, 0.375, 0.7422, 0.3984, 0.7422])
me_cube_010.use_remesh_preserve_volume = False
me_cube_010.use_remesh_preserve_attributes = False
me_cube_010.use_mirror_vertex_groups = False
me_cube_010.update()
me_cube_009 = bpy.data.meshes.new('Cube.009')
me_cube_009.from_pydata([(-1.0, -1.0, -1.0), (-1.0, -1.0, 1.0), (-1.0, 1.0, -1.0), (-1.0, 1.0, 1.0), (1.0, -1.0, -1.0), (1.0, -1.0, 1.0), (1.0, 1.0, -1.0), (1.0, 1.0, 1.0)], [], [(0, 1, 3, 2), (2, 3, 7, 6), (6, 7, 5, 4), (4, 5, 1, 0), (2, 6, 4, 0), (7, 3, 1, 5)])
_uv = me_cube_009.uv_layers.new(name='UVMap')
_uv.uv.foreach_set('vector', [0.3672, 0.6172, 0.3672, 0.6562, 0.3438, 0.6562, 0.3438, 0.6172, 0.4375, 0.6172, 0.4375, 0.6562, 0.4141, 0.6562, 0.4141, 0.6172, 0.4141, 0.6172, 0.4141, 0.6562, 0.3906, 0.6562, 0.3906, 0.6172, 0.3906, 0.6172, 0.3906, 0.6562, 0.3672, 0.6562, 0.3672, 0.6172, 0.4141, 0.6797, 0.3906, 0.6797, 0.3906, 0.6562, 0.4141, 0.6562, 0.3906, 0.6797, 0.3672, 0.6797, 0.3672, 0.6562, 0.3906, 0.6562])
me_cube_009.use_remesh_preserve_volume = False
me_cube_009.use_remesh_preserve_attributes = False
me_cube_009.use_mirror_vertex_groups = False
me_cube_009.update()
me_cube_008 = bpy.data.meshes.new('Cube.008')
me_cube_008.from_pydata([(-1.0, -1.0, -1.0), (-1.0, -1.0, 1.0), (-1.0, 1.0, -1.0), (-1.0, 1.0, 1.0), (1.0, -1.0, -1.0), (1.0, -1.0, 1.0), (1.0, 1.0, -1.0), (1.0, 1.0, 1.0)], [], [(0, 1, 3, 2), (2, 3, 7, 6), (6, 7, 5, 4), (4, 5, 1, 0), (2, 6, 4, 0), (7, 3, 1, 5)])
_uv = me_cube_008.uv_layers.new(name='UVMap')
_uv.uv.foreach_set('vector', [0.375, 0.5469, 0.375, 0.5703, 0.3438, 0.5703, 0.3438, 0.5469, 0.4688, 0.5469, 0.4688, 0.5703, 0.4375, 0.5703, 0.4375, 0.5469, 0.4375, 0.5469, 0.4375, 0.5703, 0.4062, 0.5703, 0.4062, 0.5469, 0.4062, 0.5469, 0.4062, 0.5703, 0.375, 0.5703, 0.375, 0.5469, 0.4375, 0.6016, 0.4062, 0.6016, 0.4062, 0.5703, 0.4375, 0.5703, 0.4062, 0.6016, 0.375, 0.6016, 0.375, 0.5703, 0.4062, 0.5703])
me_cube_008.use_remesh_preserve_volume = False
me_cube_008.use_remesh_preserve_attributes = False
me_cube_008.use_mirror_vertex_groups = False
me_cube_008.update()
me_cube_007 = bpy.data.meshes.new('Cube.007')
me_cube_007.from_pydata([(-1.0, -1.0, -1.0), (-1.0, -1.0, 1.0), (-1.0, 1.0, -1.0), (-1.0, 1.0, 1.0), (1.0, -1.0, -1.0), (1.0, -1.0, 1.0), (1.0, 1.0, -1.0), (1.0, 1.0, 1.0)], [], [(0, 1, 3, 2), (2, 3, 7, 6), (6, 7, 5, 4), (4, 5, 1, 0), (2, 6, 4, 0), (7, 3, 1, 5)])
_uv = me_cube_007.uv_layers.new(name='UVMap')
_uv.uv.foreach_set('vector', [0.2344, 0.7891, 0.2344, 0.8125, 0.1875, 0.8125, 0.1875, 0.7891, 0.3438, 0.7891, 0.3438, 0.8125, 0.3125, 0.8125, 0.3125, 0.7891, 0.3125, 0.7891, 0.3125, 0.8125, 0.2656, 0.8125, 0.2656, 0.7891, 0.2656, 0.7891, 0.2656, 0.8125, 0.2344, 0.8125, 0.2344, 0.7891, 0.2969, 0.8594, 0.2656, 0.8594, 0.2656, 0.8125, 0.2969, 0.8125, 0.2656, 0.8594, 0.2344, 0.8594, 0.2344, 0.8125, 0.2656, 0.8125])
me_cube_007.use_remesh_preserve_volume = False
me_cube_007.use_remesh_preserve_attributes = False
me_cube_007.use_mirror_vertex_groups = False
me_cube_007.update()
me_cube_006 = bpy.data.meshes.new('Cube.006')
me_cube_006.from_pydata([(-1.0, -1.0, -1.0), (-1.0, -1.0, 1.0), (-1.0, 1.0, -1.0), (-1.0, 1.0, 1.0), (1.0, -1.0, -1.0), (1.0, -1.0, 1.0), (1.0, 1.0, -1.0), (1.0, 1.0, 1.0)], [], [(0, 1, 3, 2), (2, 3, 7, 6), (6, 7, 5, 4), (4, 5, 1, 0), (2, 6, 4, 0), (7, 3, 1, 5)])
_uv = me_cube_006.uv_layers.new(name='UVMap')
_uv.uv.foreach_set('vector', [0.2266, 0.7344, 0.2266, 0.75, 0.1875, 0.75, 0.1875, 0.7344, 0.3281, 0.7344, 0.3281, 0.75, 0.2969, 0.75, 0.2969, 0.7344, 0.2969, 0.7344, 0.2969, 0.75, 0.2578, 0.75, 0.2578, 0.7344, 0.2578, 0.7344, 0.2578, 0.75, 0.2266, 0.75, 0.2266, 0.7344, 0.2891, 0.7891, 0.2578, 0.7891, 0.2578, 0.75, 0.2891, 0.75, 0.2578, 0.7891, 0.2266, 0.7891, 0.2266, 0.75, 0.2578, 0.75])
me_cube_006.use_remesh_preserve_volume = False
me_cube_006.use_remesh_preserve_attributes = False
me_cube_006.use_mirror_vertex_groups = False
me_cube_006.update()
me_cube_005 = bpy.data.meshes.new('Cube.005')
me_cube_005.from_pydata([(-1.0, -1.0, -1.0), (-1.0, -1.0, 1.0), (-1.0, 1.0, -1.0), (-1.0, 1.0, 1.0), (1.0, -1.0, -1.0), (1.0, -1.0, 1.0), (1.0, 1.0, -1.0), (1.0, 1.0, 1.0)], [], [(0, 1, 3, 2), (2, 3, 7, 6), (6, 7, 5, 4), (4, 5, 1, 0), (2, 6, 4, 0), (7, 3, 1, 5)])
_uv = me_cube_005.uv_layers.new(name='UVMap')
_uv.uv.foreach_set('vector', [0.1875, 0.4688, 0.1875, 0.5469, 0.0, 0.5469, 0.0, 0.4688, 0.5312, 0.4688, 0.5312, 0.5469, 0.4531, 0.5469, 0.4531, 0.4688, 0.4531, 0.4688, 0.4531, 0.5469, 0.2656, 0.5469, 0.2656, 0.4688, 0.2656, 0.4688, 0.2656, 0.5469, 0.1875, 0.5469, 0.1875, 0.4688, 0.3438, 0.7344, 0.2656, 0.7344, 0.2656, 0.5469, 0.3438, 0.5469, 0.2656, 0.7344, 0.1875, 0.7344, 0.1875, 0.5469, 0.2656, 0.5469])
me_cube_005.use_remesh_preserve_volume = False
me_cube_005.use_remesh_preserve_attributes = False
me_cube_005.use_mirror_vertex_groups = False
me_cube_005.update()
me_cube_002 = bpy.data.meshes.new('Cube.002')
me_cube_002.from_pydata([(-1.0, -1.0, -1.0), (-1.0, -1.0, 1.0), (-1.0, 1.0, -1.0), (-1.0, 1.0, 1.0), (1.0, -1.0, -1.0), (1.0, -1.0, 1.0), (1.0, 1.0, -1.0), (1.0, 1.0, 1.0)], [], [(0, 1, 3, 2), (2, 3, 7, 6), (6, 7, 5, 4), (4, 5, 1, 0), (2, 6, 4, 0), (7, 3, 1, 5)])
_uv = me_cube_002.uv_layers.new(name='UVMap')
_uv.uv.foreach_set('vector', [0.0625, 0.7344, 0.0625, 0.8438, 0.0, 0.8438, 0.0, 0.7344, 0.1875, 0.7344, 0.1875, 0.8438, 0.1562, 0.8438, 0.1562, 0.7344, 0.1562, 0.7344, 0.1562, 0.8438, 0.09375, 0.8438, 0.09375, 0.7344, 0.09375, 0.7344, 0.09375, 0.8438, 0.0625, 0.8438, 0.0625, 0.7344, 0.125, 0.9062, 0.09375, 0.9062, 0.09375, 0.8438, 0.125, 0.8438, 0.09375, 0.9062, 0.0625, 0.9062, 0.0625, 0.8438, 0.09375, 0.8438])
me_cube_002.use_remesh_preserve_volume = False
me_cube_002.use_remesh_preserve_attributes = False
me_cube_002.use_mirror_vertex_groups = False
me_cube_002.update()
me_cube_001 = bpy.data.meshes.new('Cube.001')
me_cube_001.from_pydata([(-1.0, -1.0, -1.0), (-1.0, -1.0, 1.0), (-1.0, 1.0, -1.0), (-1.0, 1.0, 1.0), (1.0, -1.0, -1.0), (1.0, -1.0, 1.0), (1.0, 1.0, -1.0), (1.0, 1.0, 1.0)], [], [(0, 1, 3, 2), (2, 3, 7, 6), (6, 7, 5, 4), (4, 5, 1, 0), (2, 6, 4, 0), (7, 3, 1, 5)])
_uv = me_cube_001.uv_layers.new(name='UVMap')
_uv.uv.foreach_set('vector', [0.05469, 0.9062, 0.05469, 0.9453, 0.0, 0.9453, 0.0, 0.9062, 0.1875, 0.9062, 0.1875, 0.9453, 0.1484, 0.9453, 0.1484, 0.9062, 0.1484, 0.9062, 0.1484, 0.9453, 0.09375, 0.9453, 0.09375, 0.9062, 0.09375, 0.9062, 0.09375, 0.9453, 0.05469, 0.9453, 0.05469, 0.9062, 0.1328, 1.0, 0.09375, 1.0, 0.09375, 0.9453, 0.1328, 0.9453, 0.09375, 1.0, 0.05469, 1.0, 0.05469, 0.9453, 0.09375, 0.9453])
me_cube_001.use_remesh_preserve_volume = False
me_cube_001.use_remesh_preserve_attributes = False
me_cube_001.use_mirror_vertex_groups = False
me_cube_001.update()
me_cube = bpy.data.meshes.new('Cube')
me_cube.from_pydata([(-1.0, -1.0, -1.0), (-1.0, -1.0, 1.0), (-1.0, 1.0, -1.0), (-1.0, 1.0, 1.0), (1.0, -1.0, -1.0), (1.0, -1.0, 1.0), (1.0, 1.0, -1.0), (1.0, 1.0, 1.0)], [], [(0, 1, 3, 2), (2, 3, 7, 6), (6, 7, 5, 4), (4, 5, 1, 0), (2, 6, 4, 0), (7, 3, 1, 5)])
_uv = me_cube.uv_layers.new(name='UVMap')
_uv.uv.foreach_set('vector', [0.007812, 0.9688, 0.007812, 0.9922, 0.0, 0.9922, 0.0, 0.9688, 0.04688, 0.9688, 0.04688, 0.9922, 0.03125, 0.9922, 0.03125, 0.9688, 0.03125, 0.9688, 0.03125, 0.9922, 0.02344, 0.9922, 0.02344, 0.9688, 0.02344, 0.9688, 0.02344, 0.9922, 0.007812, 0.9922, 0.007812, 0.9688, 0.03906, 1.0, 0.02344, 1.0, 0.02344, 0.9922, 0.03906, 0.9922, 0.02344, 1.0, 0.007812, 1.0, 0.007812, 0.9922, 0.02344, 0.9922])
me_cube.use_remesh_preserve_volume = False
me_cube.use_remesh_preserve_attributes = False
me_cube.use_mirror_vertex_groups = False
me_cube.update()

# ---- objects
ob_tail_2_1 = bpy.data.objects.new('tail.2.1', me_cube_039)
ob_tail1_1 = bpy.data.objects.new('tail1.1', me_cube_038)
ob_leg_back_left2_1 = bpy.data.objects.new('leg.back.left2.1', me_cube_037)
ob_leg_back_right2_1 = bpy.data.objects.new('leg.back.right2.1', me_cube_036)
ob_leg_back_right1_1 = bpy.data.objects.new('leg.back.right1.1', me_cube_035)
ob_leg_back_left1_1 = bpy.data.objects.new('leg.back.left1.1', me_cube_034)
ob_tail3_1 = bpy.data.objects.new('tail3.1', me_cube_033)
ob_leg_front_left2_1 = bpy.data.objects.new('leg.front.left2.1', me_cube_032)
ob_leg_front_right2_1 = bpy.data.objects.new('leg.front.right2.1', me_cube_031)
ob_leg_front_right1_1 = bpy.data.objects.new('leg.front.right1.1', me_cube_030)
ob_leg_front_left1_1 = bpy.data.objects.new('leg.front.left1.1', me_cube_018)
ob_body1 = bpy.data.objects.new('body1', me_cube_017)
ob_hair1 = bpy.data.objects.new('hair1', me_cube_016)
ob_neck1 = bpy.data.objects.new('neck1', me_cube_015)
ob_head1 = bpy.data.objects.new('head1', me_cube_014)
ob_mouth_lower1 = bpy.data.objects.new('mouth.lower1', me_cube_004)
ob_mouth_upper1 = bpy.data.objects.new('mouth.upper1', me_cube_003)
ob_tail_2_2 = bpy.data.objects.new('tail.2.2', me_cube_029)
ob_tail3_2 = bpy.data.objects.new('tail3.2', me_cube_028)
ob_ear_left1 = bpy.data.objects.new('ear.left1', me_cube_027)
ob_leg_front_right3_1 = bpy.data.objects.new('leg.front.right3.1', me_cube_026)
ob_leg_front_right2_2 = bpy.data.objects.new('leg.front.right2.2', me_cube_025)
ob_leg_front_right1_2 = bpy.data.objects.new('leg.front.right1.2', me_cube_024)
ob_leg_back_right1_2 = bpy.data.objects.new('leg.back.right1.2', me_cube_023)
ob_leg_back_right2_2 = bpy.data.objects.new('leg.back.right2.2', me_cube_022)
ob_leg_back_right3_1 = bpy.data.objects.new('leg.back.right3.1', me_cube_021)
ob_leg_back_left3_1 = bpy.data.objects.new('leg.back.left3.1', me_cube_020)
ob_leg_back_left2_2 = bpy.data.objects.new('leg.back.left2.2', me_cube_019)
ob_hair2 = bpy.data.objects.new('hair2', me_cube_013)
ob_tail1_2 = bpy.data.objects.new('tail1.2', me_cube_012)
ob_leg_back_left1_2 = bpy.data.objects.new('leg.back.left1.2', me_cube_011)
ob_leg_front_left1_2 = bpy.data.objects.new('leg.front.left1.2', me_cube_010)
ob_leg_front_left2_2 = bpy.data.objects.new('leg.front.left2.2', me_cube_009)
ob_leg_front_left3_1 = bpy.data.objects.new('leg.front.left3.1', me_cube_008)
ob_mouth_upper2 = bpy.data.objects.new('mouth.upper2', me_cube_007)
ob_mouth_lower2 = bpy.data.objects.new('mouth.lower2', me_cube_006)
ob_body2 = bpy.data.objects.new('body2', me_cube_005)
ob_neck2 = bpy.data.objects.new('neck2', me_cube_002)
ob_head2 = bpy.data.objects.new('head2', me_cube_001)
ob_ear_right1 = bpy.data.objects.new('ear.right1', me_cube)

# ---- transforms, parenting, visibility, modifiers, constraints
ob_tail_2_1.location = (-2.707e-09, 2.994, 4.191)
ob_tail_2_1.rotation_euler = (-1.047, -1.923e-16, 1.11e-16)
ob_tail_2_1.scale = (0.3, 0.7, 0.4)
ob_tail_2_1.lineart.crease_threshold = 0.0
_vg = ob_tail_2_1.vertex_groups.new(name='body')
_vg = ob_tail_2_1.vertex_groups.new(name='leg.front.left1')
_vg = ob_tail_2_1.vertex_groups.new(name='leg.front.left2')
_vg = ob_tail_2_1.vertex_groups.new(name='leg.front.left3')
_vg = ob_tail_2_1.vertex_groups.new(name='leg.front.right1')
_vg = ob_tail_2_1.vertex_groups.new(name='leg.front.right2')
_vg = ob_tail_2_1.vertex_groups.new(name='leg.front.right3')
_vg = ob_tail_2_1.vertex_groups.new(name='leg.back.left1')
_vg = ob_tail_2_1.vertex_groups.new(name='leg.back.left2')
_vg = ob_tail_2_1.vertex_groups.new(name='leg.back.left3')
_vg = ob_tail_2_1.vertex_groups.new(name='leg.back.right1')
_vg = ob_tail_2_1.vertex_groups.new(name='leg.back.right2')
_vg = ob_tail_2_1.vertex_groups.new(name='leg.back.right3')
_vg = ob_tail_2_1.vertex_groups.new(name='tail1')
_vg = ob_tail_2_1.vertex_groups.new(name='tail2')
_vg = ob_tail_2_1.vertex_groups.new(name='tail3')
_vg = ob_tail_2_1.vertex_groups.new(name='neck')
_vg = ob_tail_2_1.vertex_groups.new(name='head')
_vg = ob_tail_2_1.vertex_groups.new(name='mouth')
_vg = ob_tail_2_1.vertex_groups.new(name='ear.left')
_vg = ob_tail_2_1.vertex_groups.new(name='ear.right')
_vg = ob_tail_2_1.vertex_groups.new(name='hair')
ob_tail1_1.location = (-0.0006126, 2.473, 5.045)
ob_tail1_1.rotation_euler = (-1.047, -1.923e-16, 1.11e-16)
ob_tail1_1.scale = (0.2, 0.3, 0.2)
ob_tail1_1.lineart.crease_threshold = 0.0
_vg = ob_tail1_1.vertex_groups.new(name='body')
_vg = ob_tail1_1.vertex_groups.new(name='leg.front.left1')
_vg = ob_tail1_1.vertex_groups.new(name='leg.front.left2')
_vg = ob_tail1_1.vertex_groups.new(name='leg.front.left3')
_vg = ob_tail1_1.vertex_groups.new(name='leg.front.right1')
_vg = ob_tail1_1.vertex_groups.new(name='leg.front.right2')
_vg = ob_tail1_1.vertex_groups.new(name='leg.front.right3')
_vg = ob_tail1_1.vertex_groups.new(name='leg.back.left1')
_vg = ob_tail1_1.vertex_groups.new(name='leg.back.left2')
_vg = ob_tail1_1.vertex_groups.new(name='leg.back.left3')
_vg = ob_tail1_1.vertex_groups.new(name='leg.back.right1')
_vg = ob_tail1_1.vertex_groups.new(name='leg.back.right2')
_vg = ob_tail1_1.vertex_groups.new(name='leg.back.right3')
_vg = ob_tail1_1.vertex_groups.new(name='tail1')
_vg = ob_tail1_1.vertex_groups.new(name='tail2')
_vg = ob_tail1_1.vertex_groups.new(name='tail3')
_vg = ob_tail1_1.vertex_groups.new(name='neck')
_vg = ob_tail1_1.vertex_groups.new(name='head')
_vg = ob_tail1_1.vertex_groups.new(name='mouth')
_vg = ob_tail1_1.vertex_groups.new(name='ear.left')
_vg = ob_tail1_1.vertex_groups.new(name='ear.right')
_vg = ob_tail1_1.vertex_groups.new(name='hair')
ob_leg_back_left2_1.location = (0.6375, 1.914, 1.089)
ob_leg_back_left2_1.scale = (0.3, 0.3, 0.5)
ob_leg_back_left2_1.lineart.crease_threshold = 0.0
_vg = ob_leg_back_left2_1.vertex_groups.new(name='body')
_vg = ob_leg_back_left2_1.vertex_groups.new(name='leg.front.left1')
_vg = ob_leg_back_left2_1.vertex_groups.new(name='leg.front.left2')
_vg = ob_leg_back_left2_1.vertex_groups.new(name='leg.front.left3')
_vg = ob_leg_back_left2_1.vertex_groups.new(name='leg.front.right1')
_vg = ob_leg_back_left2_1.vertex_groups.new(name='leg.front.right2')
_vg = ob_leg_back_left2_1.vertex_groups.new(name='leg.front.right3')
_vg = ob_leg_back_left2_1.vertex_groups.new(name='leg.back.left1')
_vg = ob_leg_back_left2_1.vertex_groups.new(name='leg.back.left2')
_vg = ob_leg_back_left2_1.vertex_groups.new(name='leg.back.left3')
_vg = ob_leg_back_left2_1.vertex_groups.new(name='leg.back.right1')
_vg = ob_leg_back_left2_1.vertex_groups.new(name='leg.back.right2')
_vg = ob_leg_back_left2_1.vertex_groups.new(name='leg.back.right3')
_vg = ob_leg_back_left2_1.vertex_groups.new(name='tail1')
_vg = ob_leg_back_left2_1.vertex_groups.new(name='tail2')
_vg = ob_leg_back_left2_1.vertex_groups.new(name='tail3')
_vg = ob_leg_back_left2_1.vertex_groups.new(name='neck')
_vg = ob_leg_back_left2_1.vertex_groups.new(name='head')
_vg = ob_leg_back_left2_1.vertex_groups.new(name='mouth')
_vg = ob_leg_back_left2_1.vertex_groups.new(name='ear.left')
_vg = ob_leg_back_left2_1.vertex_groups.new(name='ear.right')
_vg = ob_leg_back_left2_1.vertex_groups.new(name='hair')
ob_leg_back_right2_1.location = (-0.6384, 1.914, 1.089)
ob_leg_back_right2_1.scale = (0.3, 0.3, 0.5)
ob_leg_back_right2_1.lineart.crease_threshold = 0.0
_vg = ob_leg_back_right2_1.vertex_groups.new(name='body')
_vg = ob_leg_back_right2_1.vertex_groups.new(name='leg.front.left1')
_vg = ob_leg_back_right2_1.vertex_groups.new(name='leg.front.left2')
_vg = ob_leg_back_right2_1.vertex_groups.new(name='leg.front.left3')
_vg = ob_leg_back_right2_1.vertex_groups.new(name='leg.front.right1')
_vg = ob_leg_back_right2_1.vertex_groups.new(name='leg.front.right2')
_vg = ob_leg_back_right2_1.vertex_groups.new(name='leg.front.right3')
_vg = ob_leg_back_right2_1.vertex_groups.new(name='leg.back.left1')
_vg = ob_leg_back_right2_1.vertex_groups.new(name='leg.back.left2')
_vg = ob_leg_back_right2_1.vertex_groups.new(name='leg.back.left3')
_vg = ob_leg_back_right2_1.vertex_groups.new(name='leg.back.right1')
_vg = ob_leg_back_right2_1.vertex_groups.new(name='leg.back.right2')
_vg = ob_leg_back_right2_1.vertex_groups.new(name='leg.back.right3')
_vg = ob_leg_back_right2_1.vertex_groups.new(name='tail1')
_vg = ob_leg_back_right2_1.vertex_groups.new(name='tail2')
_vg = ob_leg_back_right2_1.vertex_groups.new(name='tail3')
_vg = ob_leg_back_right2_1.vertex_groups.new(name='neck')
_vg = ob_leg_back_right2_1.vertex_groups.new(name='head')
_vg = ob_leg_back_right2_1.vertex_groups.new(name='mouth')
_vg = ob_leg_back_right2_1.vertex_groups.new(name='ear.left')
_vg = ob_leg_back_right2_1.vertex_groups.new(name='ear.right')
_vg = ob_leg_back_right2_1.vertex_groups.new(name='hair')
ob_leg_back_right1_1.location = (-0.6334, 1.918, 2.477)
ob_leg_back_right1_1.scale = (0.4, 0.5, 0.9)
ob_leg_back_right1_1.lineart.crease_threshold = 0.0
_vg = ob_leg_back_right1_1.vertex_groups.new(name='body')
_vg = ob_leg_back_right1_1.vertex_groups.new(name='leg.front.left1')
_vg = ob_leg_back_right1_1.vertex_groups.new(name='leg.front.left2')
_vg = ob_leg_back_right1_1.vertex_groups.new(name='leg.front.left3')
_vg = ob_leg_back_right1_1.vertex_groups.new(name='leg.front.right1')
_vg = ob_leg_back_right1_1.vertex_groups.new(name='leg.front.right2')
_vg = ob_leg_back_right1_1.vertex_groups.new(name='leg.front.right3')
_vg = ob_leg_back_right1_1.vertex_groups.new(name='leg.back.left1')
_vg = ob_leg_back_right1_1.vertex_groups.new(name='leg.back.left2')
_vg = ob_leg_back_right1_1.vertex_groups.new(name='leg.back.left3')
_vg = ob_leg_back_right1_1.vertex_groups.new(name='leg.back.right1')
_vg = ob_leg_back_right1_1.vertex_groups.new(name='leg.back.right2')
_vg = ob_leg_back_right1_1.vertex_groups.new(name='leg.back.right3')
_vg = ob_leg_back_right1_1.vertex_groups.new(name='tail1')
_vg = ob_leg_back_right1_1.vertex_groups.new(name='tail2')
_vg = ob_leg_back_right1_1.vertex_groups.new(name='tail3')
_vg = ob_leg_back_right1_1.vertex_groups.new(name='neck')
_vg = ob_leg_back_right1_1.vertex_groups.new(name='head')
_vg = ob_leg_back_right1_1.vertex_groups.new(name='mouth')
_vg = ob_leg_back_right1_1.vertex_groups.new(name='ear.left')
_vg = ob_leg_back_right1_1.vertex_groups.new(name='ear.right')
_vg = ob_leg_back_right1_1.vertex_groups.new(name='hair')
ob_leg_back_left1_1.location = (0.6425, 1.918, 2.477)
ob_leg_back_left1_1.scale = (0.4, 0.5, 0.9)
ob_leg_back_left1_1.lineart.crease_threshold = 0.0
_vg = ob_leg_back_left1_1.vertex_groups.new(name='body')
_vg = ob_leg_back_left1_1.vertex_groups.new(name='leg.front.left1')
_vg = ob_leg_back_left1_1.vertex_groups.new(name='leg.front.left2')
_vg = ob_leg_back_left1_1.vertex_groups.new(name='leg.front.left3')
_vg = ob_leg_back_left1_1.vertex_groups.new(name='leg.front.right1')
_vg = ob_leg_back_left1_1.vertex_groups.new(name='leg.front.right2')
_vg = ob_leg_back_left1_1.vertex_groups.new(name='leg.front.right3')
_vg = ob_leg_back_left1_1.vertex_groups.new(name='leg.back.left1')
_vg = ob_leg_back_left1_1.vertex_groups.new(name='leg.back.left2')
_vg = ob_leg_back_left1_1.vertex_groups.new(name='leg.back.left3')
_vg = ob_leg_back_left1_1.vertex_groups.new(name='leg.back.right1')
_vg = ob_leg_back_left1_1.vertex_groups.new(name='leg.back.right2')
_vg = ob_leg_back_left1_1.vertex_groups.new(name='leg.back.right3')
_vg = ob_leg_back_left1_1.vertex_groups.new(name='tail1')
_vg = ob_leg_back_left1_1.vertex_groups.new(name='tail2')
_vg = ob_leg_back_left1_1.vertex_groups.new(name='tail3')
_vg = ob_leg_back_left1_1.vertex_groups.new(name='neck')
_vg = ob_leg_back_left1_1.vertex_groups.new(name='head')
_vg = ob_leg_back_left1_1.vertex_groups.new(name='mouth')
_vg = ob_leg_back_left1_1.vertex_groups.new(name='ear.left')
_vg = ob_leg_back_left1_1.vertex_groups.new(name='ear.right')
_vg = ob_leg_back_left1_1.vertex_groups.new(name='hair')
ob_tail3_1.location = (-0.0009416, 3.401, 3.066)
ob_tail3_1.rotation_euler = (-1.396, -2.187e-16, 1.835e-16)
ob_tail3_1.scale = (0.31, 0.71, 0.41)
ob_tail3_1.lineart.crease_threshold = 0.0
_vg = ob_tail3_1.vertex_groups.new(name='body')
_vg = ob_tail3_1.vertex_groups.new(name='leg.front.left1')
_vg = ob_tail3_1.vertex_groups.new(name='leg.front.left2')
_vg = ob_tail3_1.vertex_groups.new(name='leg.front.left3')
_vg = ob_tail3_1.vertex_groups.new(name='leg.front.right1')
_vg = ob_tail3_1.vertex_groups.new(name='leg.front.right2')
_vg = ob_tail3_1.vertex_groups.new(name='leg.front.right3')
_vg = ob_tail3_1.vertex_groups.new(name='leg.back.left1')
_vg = ob_tail3_1.vertex_groups.new(name='leg.back.left2')
_vg = ob_tail3_1.vertex_groups.new(name='leg.back.left3')
_vg = ob_tail3_1.vertex_groups.new(name='leg.back.right1')
_vg = ob_tail3_1.vertex_groups.new(name='leg.back.right2')
_vg = ob_tail3_1.vertex_groups.new(name='leg.back.right3')
_vg = ob_tail3_1.vertex_groups.new(name='tail1')
_vg = ob_tail3_1.vertex_groups.new(name='tail2')
_vg = ob_tail3_1.vertex_groups.new(name='tail3')
_vg = ob_tail3_1.vertex_groups.new(name='neck')
_vg = ob_tail3_1.vertex_groups.new(name='head')
_vg = ob_tail3_1.vertex_groups.new(name='mouth')
_vg = ob_tail3_1.vertex_groups.new(name='ear.left')
_vg = ob_tail3_1.vertex_groups.new(name='ear.right')
_vg = ob_tail3_1.vertex_groups.new(name='hair')
ob_leg_front_left2_1.location = (0.7004, -2.104, 1.087)
ob_leg_front_left2_1.scale = (0.3, 0.3, 0.5)
ob_leg_front_left2_1.lineart.crease_threshold = 0.0
_vg = ob_leg_front_left2_1.vertex_groups.new(name='body')
_vg = ob_leg_front_left2_1.vertex_groups.new(name='leg.front.left1')
_vg = ob_leg_front_left2_1.vertex_groups.new(name='leg.front.left2')
_vg = ob_leg_front_left2_1.vertex_groups.new(name='leg.front.left3')
_vg = ob_leg_front_left2_1.vertex_groups.new(name='leg.front.right1')
_vg = ob_leg_front_left2_1.vertex_groups.new(name='leg.front.right2')
_vg = ob_leg_front_left2_1.vertex_groups.new(name='leg.front.right3')
_vg = ob_leg_front_left2_1.vertex_groups.new(name='leg.back.left1')
_vg = ob_leg_front_left2_1.vertex_groups.new(name='leg.back.left2')
_vg = ob_leg_front_left2_1.vertex_groups.new(name='leg.back.left3')
_vg = ob_leg_front_left2_1.vertex_groups.new(name='leg.back.right1')
_vg = ob_leg_front_left2_1.vertex_groups.new(name='leg.back.right2')
_vg = ob_leg_front_left2_1.vertex_groups.new(name='leg.back.right3')
_vg = ob_leg_front_left2_1.vertex_groups.new(name='tail1')
_vg = ob_leg_front_left2_1.vertex_groups.new(name='tail2')
_vg = ob_leg_front_left2_1.vertex_groups.new(name='tail3')
_vg = ob_leg_front_left2_1.vertex_groups.new(name='neck')
_vg = ob_leg_front_left2_1.vertex_groups.new(name='head')
_vg = ob_leg_front_left2_1.vertex_groups.new(name='mouth')
_vg = ob_leg_front_left2_1.vertex_groups.new(name='ear.left')
_vg = ob_leg_front_left2_1.vertex_groups.new(name='ear.right')
_vg = ob_leg_front_left2_1.vertex_groups.new(name='hair')
ob_leg_front_right2_1.location = (-0.7038, -2.104, 1.087)
ob_leg_front_right2_1.scale = (0.3, 0.3, 0.5)
ob_leg_front_right2_1.lineart.crease_threshold = 0.0
_vg = ob_leg_front_right2_1.vertex_groups.new(name='body')
_vg = ob_leg_front_right2_1.vertex_groups.new(name='leg.front.left1')
_vg = ob_leg_front_right2_1.vertex_groups.new(name='leg.front.left2')
_vg = ob_leg_front_right2_1.vertex_groups.new(name='leg.front.left3')
_vg = ob_leg_front_right2_1.vertex_groups.new(name='leg.front.right1')
_vg = ob_leg_front_right2_1.vertex_groups.new(name='leg.front.right2')
_vg = ob_leg_front_right2_1.vertex_groups.new(name='leg.front.right3')
_vg = ob_leg_front_right2_1.vertex_groups.new(name='leg.back.left1')
_vg = ob_leg_front_right2_1.vertex_groups.new(name='leg.back.left2')
_vg = ob_leg_front_right2_1.vertex_groups.new(name='leg.back.left3')
_vg = ob_leg_front_right2_1.vertex_groups.new(name='leg.back.right1')
_vg = ob_leg_front_right2_1.vertex_groups.new(name='leg.back.right2')
_vg = ob_leg_front_right2_1.vertex_groups.new(name='leg.back.right3')
_vg = ob_leg_front_right2_1.vertex_groups.new(name='tail1')
_vg = ob_leg_front_right2_1.vertex_groups.new(name='tail2')
_vg = ob_leg_front_right2_1.vertex_groups.new(name='tail3')
_vg = ob_leg_front_right2_1.vertex_groups.new(name='neck')
_vg = ob_leg_front_right2_1.vertex_groups.new(name='head')
_vg = ob_leg_front_right2_1.vertex_groups.new(name='mouth')
_vg = ob_leg_front_right2_1.vertex_groups.new(name='ear.left')
_vg = ob_leg_front_right2_1.vertex_groups.new(name='ear.right')
_vg = ob_leg_front_right2_1.vertex_groups.new(name='hair')
ob_leg_front_right1_1.location = (-0.7038, -2.104, 2.383)
ob_leg_front_right1_1.scale = (0.3, 0.4, 0.8)
ob_leg_front_right1_1.lineart.crease_threshold = 0.0
_vg = ob_leg_front_right1_1.vertex_groups.new(name='body')
_vg = ob_leg_front_right1_1.vertex_groups.new(name='leg.front.left1')
_vg = ob_leg_front_right1_1.vertex_groups.new(name='leg.front.left2')
_vg = ob_leg_front_right1_1.vertex_groups.new(name='leg.front.left3')
_vg = ob_leg_front_right1_1.vertex_groups.new(name='leg.front.right1')
_vg = ob_leg_front_right1_1.vertex_groups.new(name='leg.front.right2')
_vg = ob_leg_front_right1_1.vertex_groups.new(name='leg.front.right3')
_vg = ob_leg_front_right1_1.vertex_groups.new(name='leg.back.left1')
_vg = ob_leg_front_right1_1.vertex_groups.new(name='leg.back.left2')
_vg = ob_leg_front_right1_1.vertex_groups.new(name='leg.back.left3')
_vg = ob_leg_front_right1_1.vertex_groups.new(name='leg.back.right1')
_vg = ob_leg_front_right1_1.vertex_groups.new(name='leg.back.right2')
_vg = ob_leg_front_right1_1.vertex_groups.new(name='leg.back.right3')
_vg = ob_leg_front_right1_1.vertex_groups.new(name='tail1')
_vg = ob_leg_front_right1_1.vertex_groups.new(name='tail2')
_vg = ob_leg_front_right1_1.vertex_groups.new(name='tail3')
_vg = ob_leg_front_right1_1.vertex_groups.new(name='neck')
_vg = ob_leg_front_right1_1.vertex_groups.new(name='head')
_vg = ob_leg_front_right1_1.vertex_groups.new(name='mouth')
_vg = ob_leg_front_right1_1.vertex_groups.new(name='ear.left')
_vg = ob_leg_front_right1_1.vertex_groups.new(name='ear.right')
_vg = ob_leg_front_right1_1.vertex_groups.new(name='hair')
ob_leg_front_left1_1.location = (0.7004, -2.104, 2.383)
ob_leg_front_left1_1.scale = (0.3, 0.4, 0.8)
ob_leg_front_left1_1.lineart.crease_threshold = 0.0
_vg = ob_leg_front_left1_1.vertex_groups.new(name='body')
_vg = ob_leg_front_left1_1.vertex_groups.new(name='leg.front.left1')
_vg = ob_leg_front_left1_1.vertex_groups.new(name='leg.front.left2')
_vg = ob_leg_front_left1_1.vertex_groups.new(name='leg.front.left3')
_vg = ob_leg_front_left1_1.vertex_groups.new(name='leg.front.right1')
_vg = ob_leg_front_left1_1.vertex_groups.new(name='leg.front.right2')
_vg = ob_leg_front_left1_1.vertex_groups.new(name='leg.front.right3')
_vg = ob_leg_front_left1_1.vertex_groups.new(name='leg.back.left1')
_vg = ob_leg_front_left1_1.vertex_groups.new(name='leg.back.left2')
_vg = ob_leg_front_left1_1.vertex_groups.new(name='leg.back.left3')
_vg = ob_leg_front_left1_1.vertex_groups.new(name='leg.back.right1')
_vg = ob_leg_front_left1_1.vertex_groups.new(name='leg.back.right2')
_vg = ob_leg_front_left1_1.vertex_groups.new(name='leg.back.right3')
_vg = ob_leg_front_left1_1.vertex_groups.new(name='tail1')
_vg = ob_leg_front_left1_1.vertex_groups.new(name='tail2')
_vg = ob_leg_front_left1_1.vertex_groups.new(name='tail3')
_vg = ob_leg_front_left1_1.vertex_groups.new(name='neck')
_vg = ob_leg_front_left1_1.vertex_groups.new(name='head')
_vg = ob_leg_front_left1_1.vertex_groups.new(name='mouth')
_vg = ob_leg_front_left1_1.vertex_groups.new(name='ear.left')
_vg = ob_leg_front_left1_1.vertex_groups.new(name='ear.right')
_vg = ob_leg_front_left1_1.vertex_groups.new(name='hair')
ob_body1.location = (-0.001025, -3.39e-07, 4.145)
ob_body1.scale = (1.0, 2.4, 1.0)
ob_body1.lineart.crease_threshold = 0.0
_vg = ob_body1.vertex_groups.new(name='body')
_vg = ob_body1.vertex_groups.new(name='leg.front.left1')
_vg = ob_body1.vertex_groups.new(name='leg.front.left2')
_vg = ob_body1.vertex_groups.new(name='leg.front.left3')
_vg = ob_body1.vertex_groups.new(name='leg.front.right1')
_vg = ob_body1.vertex_groups.new(name='leg.front.right2')
_vg = ob_body1.vertex_groups.new(name='leg.front.right3')
_vg = ob_body1.vertex_groups.new(name='leg.back.left1')
_vg = ob_body1.vertex_groups.new(name='leg.back.left2')
_vg = ob_body1.vertex_groups.new(name='leg.back.left3')
_vg = ob_body1.vertex_groups.new(name='leg.back.right1')
_vg = ob_body1.vertex_groups.new(name='leg.back.right2')
_vg = ob_body1.vertex_groups.new(name='leg.back.right3')
_vg = ob_body1.vertex_groups.new(name='tail1')
_vg = ob_body1.vertex_groups.new(name='tail2')
_vg = ob_body1.vertex_groups.new(name='tail3')
_vg = ob_body1.vertex_groups.new(name='neck')
_vg = ob_body1.vertex_groups.new(name='head')
_vg = ob_body1.vertex_groups.new(name='mouth')
_vg = ob_body1.vertex_groups.new(name='ear.left')
_vg = ob_body1.vertex_groups.new(name='ear.right')
_vg = ob_body1.vertex_groups.new(name='hair')
ob_hair1.location = (-2.654e-11, -1.387, 6.031)
ob_hair1.rotation_euler = (0.6109, 1.274e-16, 4.016e-17)
ob_hair1.scale = (0.2, 0.4, 1.6)
ob_hair1.lineart.crease_threshold = 0.0
_vg = ob_hair1.vertex_groups.new(name='body')
_vg = ob_hair1.vertex_groups.new(name='leg.front.left1')
_vg = ob_hair1.vertex_groups.new(name='leg.front.left2')
_vg = ob_hair1.vertex_groups.new(name='leg.front.left3')
_vg = ob_hair1.vertex_groups.new(name='leg.front.right1')
_vg = ob_hair1.vertex_groups.new(name='leg.front.right2')
_vg = ob_hair1.vertex_groups.new(name='leg.front.right3')
_vg = ob_hair1.vertex_groups.new(name='leg.back.left1')
_vg = ob_hair1.vertex_groups.new(name='leg.back.left2')
_vg = ob_hair1.vertex_groups.new(name='leg.back.left3')
_vg = ob_hair1.vertex_groups.new(name='leg.back.right1')
_vg = ob_hair1.vertex_groups.new(name='leg.back.right2')
_vg = ob_hair1.vertex_groups.new(name='leg.back.right3')
_vg = ob_hair1.vertex_groups.new(name='tail1')
_vg = ob_hair1.vertex_groups.new(name='tail2')
_vg = ob_hair1.vertex_groups.new(name='tail3')
_vg = ob_hair1.vertex_groups.new(name='neck')
_vg = ob_hair1.vertex_groups.new(name='head')
_vg = ob_hair1.vertex_groups.new(name='mouth')
_vg = ob_hair1.vertex_groups.new(name='ear.left')
_vg = ob_hair1.vertex_groups.new(name='ear.right')
_vg = ob_hair1.vertex_groups.new(name='hair')
ob_neck1.location = (0.01915, -2.152, 5.479)
ob_neck1.rotation_euler = (0.6109, 1.274e-16, 4.016e-17)
ob_neck1.scale = (0.4, 0.8, 1.4)
ob_neck1.lineart.crease_threshold = 0.0
_vg = ob_neck1.vertex_groups.new(name='body')
_vg = ob_neck1.vertex_groups.new(name='leg.front.left1')
_vg = ob_neck1.vertex_groups.new(name='leg.front.left2')
_vg = ob_neck1.vertex_groups.new(name='leg.front.left3')
_vg = ob_neck1.vertex_groups.new(name='leg.front.right1')
_vg = ob_neck1.vertex_groups.new(name='leg.front.right2')
_vg = ob_neck1.vertex_groups.new(name='leg.front.right3')
_vg = ob_neck1.vertex_groups.new(name='leg.back.left1')
_vg = ob_neck1.vertex_groups.new(name='leg.back.left2')
_vg = ob_neck1.vertex_groups.new(name='leg.back.left3')
_vg = ob_neck1.vertex_groups.new(name='leg.back.right1')
_vg = ob_neck1.vertex_groups.new(name='leg.back.right2')
_vg = ob_neck1.vertex_groups.new(name='leg.back.right3')
_vg = ob_neck1.vertex_groups.new(name='tail1')
_vg = ob_neck1.vertex_groups.new(name='tail2')
_vg = ob_neck1.vertex_groups.new(name='tail3')
_vg = ob_neck1.vertex_groups.new(name='neck')
_vg = ob_neck1.vertex_groups.new(name='head')
_vg = ob_neck1.vertex_groups.new(name='mouth')
_vg = ob_neck1.vertex_groups.new(name='ear.left')
_vg = ob_neck1.vertex_groups.new(name='ear.right')
_vg = ob_neck1.vertex_groups.new(name='hair')
ob_head1.location = (0.008463, -3.167, 6.096)
ob_head1.rotation_euler = (0.6109, 1.274e-16, 4.016e-17)
ob_head1.scale = (0.5, 0.7, 0.5)
ob_head1.lineart.crease_threshold = 0.0
_vg = ob_head1.vertex_groups.new(name='body')
_vg = ob_head1.vertex_groups.new(name='leg.front.left1')
_vg = ob_head1.vertex_groups.new(name='leg.front.left2')
_vg = ob_head1.vertex_groups.new(name='leg.front.left3')
_vg = ob_head1.vertex_groups.new(name='leg.front.right1')
_vg = ob_head1.vertex_groups.new(name='leg.front.right2')
_vg = ob_head1.vertex_groups.new(name='leg.front.right3')
_vg = ob_head1.vertex_groups.new(name='leg.back.left1')
_vg = ob_head1.vertex_groups.new(name='leg.back.left2')
_vg = ob_head1.vertex_groups.new(name='leg.back.left3')
_vg = ob_head1.vertex_groups.new(name='leg.back.right1')
_vg = ob_head1.vertex_groups.new(name='leg.back.right2')
_vg = ob_head1.vertex_groups.new(name='leg.back.right3')
_vg = ob_head1.vertex_groups.new(name='tail1')
_vg = ob_head1.vertex_groups.new(name='tail2')
_vg = ob_head1.vertex_groups.new(name='tail3')
_vg = ob_head1.vertex_groups.new(name='neck')
_vg = ob_head1.vertex_groups.new(name='head')
_vg = ob_head1.vertex_groups.new(name='mouth')
_vg = ob_head1.vertex_groups.new(name='ear.left')
_vg = ob_head1.vertex_groups.new(name='ear.right')
_vg = ob_head1.vertex_groups.new(name='hair')
ob_mouth_lower1.location = (0.01222, -3.97, 5.173)
ob_mouth_lower1.rotation_euler = (0.6109, 1.274e-16, 4.016e-17)
ob_mouth_lower1.scale = (0.4, 0.5, 0.2)
ob_mouth_lower1.lineart.crease_threshold = 0.0
_vg = ob_mouth_lower1.vertex_groups.new(name='body')
_vg = ob_mouth_lower1.vertex_groups.new(name='leg.front.left1')
_vg = ob_mouth_lower1.vertex_groups.new(name='leg.front.left2')
_vg = ob_mouth_lower1.vertex_groups.new(name='leg.front.left3')
_vg = ob_mouth_lower1.vertex_groups.new(name='leg.front.right1')
_vg = ob_mouth_lower1.vertex_groups.new(name='leg.front.right2')
_vg = ob_mouth_lower1.vertex_groups.new(name='leg.front.right3')
_vg = ob_mouth_lower1.vertex_groups.new(name='leg.back.left1')
_vg = ob_mouth_lower1.vertex_groups.new(name='leg.back.left2')
_vg = ob_mouth_lower1.vertex_groups.new(name='leg.back.left3')
_vg = ob_mouth_lower1.vertex_groups.new(name='leg.back.right1')
_vg = ob_mouth_lower1.vertex_groups.new(name='leg.back.right2')
_vg = ob_mouth_lower1.vertex_groups.new(name='leg.back.right3')
_vg = ob_mouth_lower1.vertex_groups.new(name='tail1')
_vg = ob_mouth_lower1.vertex_groups.new(name='tail2')
_vg = ob_mouth_lower1.vertex_groups.new(name='tail3')
_vg = ob_mouth_lower1.vertex_groups.new(name='neck')
_vg = ob_mouth_lower1.vertex_groups.new(name='head')
_vg = ob_mouth_lower1.vertex_groups.new(name='mouth')
_vg = ob_mouth_lower1.vertex_groups.new(name='ear.left')
_vg = ob_mouth_lower1.vertex_groups.new(name='ear.right')
_vg = ob_mouth_lower1.vertex_groups.new(name='hair')
ob_mouth_upper1.location = (0.01222, -4.342, 5.52)
ob_mouth_upper1.rotation_euler = (0.6109, 1.274e-16, 4.016e-17)
ob_mouth_upper1.scale = (0.4, 0.6, 0.3)
ob_mouth_upper1.lineart.crease_threshold = 0.0
_vg = ob_mouth_upper1.vertex_groups.new(name='body')
_vg = ob_mouth_upper1.vertex_groups.new(name='leg.front.left1')
_vg = ob_mouth_upper1.vertex_groups.new(name='leg.front.left2')
_vg = ob_mouth_upper1.vertex_groups.new(name='leg.front.left3')
_vg = ob_mouth_upper1.vertex_groups.new(name='leg.front.right1')
_vg = ob_mouth_upper1.vertex_groups.new(name='leg.front.right2')
_vg = ob_mouth_upper1.vertex_groups.new(name='leg.front.right3')
_vg = ob_mouth_upper1.vertex_groups.new(name='leg.back.left1')
_vg = ob_mouth_upper1.vertex_groups.new(name='leg.back.left2')
_vg = ob_mouth_upper1.vertex_groups.new(name='leg.back.left3')
_vg = ob_mouth_upper1.vertex_groups.new(name='leg.back.right1')
_vg = ob_mouth_upper1.vertex_groups.new(name='leg.back.right2')
_vg = ob_mouth_upper1.vertex_groups.new(name='leg.back.right3')
_vg = ob_mouth_upper1.vertex_groups.new(name='tail1')
_vg = ob_mouth_upper1.vertex_groups.new(name='tail2')
_vg = ob_mouth_upper1.vertex_groups.new(name='tail3')
_vg = ob_mouth_upper1.vertex_groups.new(name='neck')
_vg = ob_mouth_upper1.vertex_groups.new(name='head')
_vg = ob_mouth_upper1.vertex_groups.new(name='mouth')
_vg = ob_mouth_upper1.vertex_groups.new(name='ear.left')
_vg = ob_mouth_upper1.vertex_groups.new(name='ear.right')
_vg = ob_mouth_upper1.vertex_groups.new(name='hair')
ob_tail_2_2.location = (-2.707e-09, 2.994, 4.191)
ob_tail_2_2.rotation_euler = (-1.047, -1.923e-16, 1.11e-16)
ob_tail_2_2.scale = (0.3, 0.7, 0.4)
ob_tail_2_2.lineart.crease_threshold = 0.0
_vg = ob_tail_2_2.vertex_groups.new(name='body')
_vg = ob_tail_2_2.vertex_groups.new(name='leg.front.left1')
_vg = ob_tail_2_2.vertex_groups.new(name='leg.front.left2')
_vg = ob_tail_2_2.vertex_groups.new(name='leg.front.left3')
_vg = ob_tail_2_2.vertex_groups.new(name='leg.front.right1')
_vg = ob_tail_2_2.vertex_groups.new(name='leg.front.right2')
_vg = ob_tail_2_2.vertex_groups.new(name='leg.front.right3')
_vg = ob_tail_2_2.vertex_groups.new(name='leg.back.left1')
_vg = ob_tail_2_2.vertex_groups.new(name='leg.back.left2')
_vg = ob_tail_2_2.vertex_groups.new(name='leg.back.left3')
_vg = ob_tail_2_2.vertex_groups.new(name='leg.back.right1')
_vg = ob_tail_2_2.vertex_groups.new(name='leg.back.right2')
_vg = ob_tail_2_2.vertex_groups.new(name='leg.back.right3')
_vg = ob_tail_2_2.vertex_groups.new(name='tail1')
_vg = ob_tail_2_2.vertex_groups.new(name='tail2')
_vg = ob_tail_2_2.vertex_groups.new(name='tail3')
_vg = ob_tail_2_2.vertex_groups.new(name='neck')
_vg = ob_tail_2_2.vertex_groups.new(name='head')
_vg = ob_tail_2_2.vertex_groups.new(name='mouth')
_vg = ob_tail_2_2.vertex_groups.new(name='ear.left')
_vg = ob_tail_2_2.vertex_groups.new(name='ear.right')
_vg = ob_tail_2_2.vertex_groups.new(name='hair')
ob_tail3_2.location = (-0.0009416, 3.401, 3.066)
ob_tail3_2.rotation_euler = (-1.396, -2.187e-16, 1.835e-16)
ob_tail3_2.scale = (0.31, 0.71, 0.41)
ob_tail3_2.lineart.crease_threshold = 0.0
_vg = ob_tail3_2.vertex_groups.new(name='body')
_vg = ob_tail3_2.vertex_groups.new(name='leg.front.left1')
_vg = ob_tail3_2.vertex_groups.new(name='leg.front.left2')
_vg = ob_tail3_2.vertex_groups.new(name='leg.front.left3')
_vg = ob_tail3_2.vertex_groups.new(name='leg.front.right1')
_vg = ob_tail3_2.vertex_groups.new(name='leg.front.right2')
_vg = ob_tail3_2.vertex_groups.new(name='leg.front.right3')
_vg = ob_tail3_2.vertex_groups.new(name='leg.back.left1')
_vg = ob_tail3_2.vertex_groups.new(name='leg.back.left2')
_vg = ob_tail3_2.vertex_groups.new(name='leg.back.left3')
_vg = ob_tail3_2.vertex_groups.new(name='leg.back.right1')
_vg = ob_tail3_2.vertex_groups.new(name='leg.back.right2')
_vg = ob_tail3_2.vertex_groups.new(name='leg.back.right3')
_vg = ob_tail3_2.vertex_groups.new(name='tail1')
_vg = ob_tail3_2.vertex_groups.new(name='tail2')
_vg = ob_tail3_2.vertex_groups.new(name='tail3')
_vg = ob_tail3_2.vertex_groups.new(name='neck')
_vg = ob_tail3_2.vertex_groups.new(name='head')
_vg = ob_tail3_2.vertex_groups.new(name='mouth')
_vg = ob_tail3_2.vertex_groups.new(name='ear.left')
_vg = ob_tail3_2.vertex_groups.new(name='ear.right')
_vg = ob_tail3_2.vertex_groups.new(name='hair')
ob_ear_left1.location = (0.289, -3.19, 7.052)
ob_ear_left1.rotation_euler = (0.6109, 1.274e-16, 4.016e-17)
ob_ear_left1.scale = (0.2, 0.1, 0.3)
ob_ear_left1.lineart.crease_threshold = 0.0
_vg = ob_ear_left1.vertex_groups.new(name='body')
_vg = ob_ear_left1.vertex_groups.new(name='leg.front.left1')
_vg = ob_ear_left1.vertex_groups.new(name='leg.front.left2')
_vg = ob_ear_left1.vertex_groups.new(name='leg.front.left3')
_vg = ob_ear_left1.vertex_groups.new(name='leg.front.right1')
_vg = ob_ear_left1.vertex_groups.new(name='leg.front.right2')
_vg = ob_ear_left1.vertex_groups.new(name='leg.front.right3')
_vg = ob_ear_left1.vertex_groups.new(name='leg.back.left1')
_vg = ob_ear_left1.vertex_groups.new(name='leg.back.left2')
_vg = ob_ear_left1.vertex_groups.new(name='leg.back.left3')
_vg = ob_ear_left1.vertex_groups.new(name='leg.back.right1')
_vg = ob_ear_left1.vertex_groups.new(name='leg.back.right2')
_vg = ob_ear_left1.vertex_groups.new(name='leg.back.right3')
_vg = ob_ear_left1.vertex_groups.new(name='tail1')
_vg = ob_ear_left1.vertex_groups.new(name='tail2')
_vg = ob_ear_left1.vertex_groups.new(name='tail3')
_vg = ob_ear_left1.vertex_groups.new(name='neck')
_vg = ob_ear_left1.vertex_groups.new(name='head')
_vg = ob_ear_left1.vertex_groups.new(name='mouth')
_vg = ob_ear_left1.vertex_groups.new(name='ear.left')
_vg = ob_ear_left1.vertex_groups.new(name='ear.right')
_vg = ob_ear_left1.vertex_groups.new(name='hair')
ob_leg_front_right3_1.location = (-0.6898, -2.104, 0.3027)
ob_leg_front_right3_1.scale = (0.4, 0.4, 0.3)
ob_leg_front_right3_1.lineart.crease_threshold = 0.0
_vg = ob_leg_front_right3_1.vertex_groups.new(name='body')
_vg = ob_leg_front_right3_1.vertex_groups.new(name='leg.front.left1')
_vg = ob_leg_front_right3_1.vertex_groups.new(name='leg.front.left2')
_vg = ob_leg_front_right3_1.vertex_groups.new(name='leg.front.left3')
_vg = ob_leg_front_right3_1.vertex_groups.new(name='leg.front.right1')
_vg = ob_leg_front_right3_1.vertex_groups.new(name='leg.front.right2')
_vg = ob_leg_front_right3_1.vertex_groups.new(name='leg.front.right3')
_vg = ob_leg_front_right3_1.vertex_groups.new(name='leg.back.left1')
_vg = ob_leg_front_right3_1.vertex_groups.new(name='leg.back.left2')
_vg = ob_leg_front_right3_1.vertex_groups.new(name='leg.back.left3')
_vg = ob_leg_front_right3_1.vertex_groups.new(name='leg.back.right1')
_vg = ob_leg_front_right3_1.vertex_groups.new(name='leg.back.right2')
_vg = ob_leg_front_right3_1.vertex_groups.new(name='leg.back.right3')
_vg = ob_leg_front_right3_1.vertex_groups.new(name='tail1')
_vg = ob_leg_front_right3_1.vertex_groups.new(name='tail2')
_vg = ob_leg_front_right3_1.vertex_groups.new(name='tail3')
_vg = ob_leg_front_right3_1.vertex_groups.new(name='neck')
_vg = ob_leg_front_right3_1.vertex_groups.new(name='head')
_vg = ob_leg_front_right3_1.vertex_groups.new(name='mouth')
_vg = ob_leg_front_right3_1.vertex_groups.new(name='ear.left')
_vg = ob_leg_front_right3_1.vertex_groups.new(name='ear.right')
_vg = ob_leg_front_right3_1.vertex_groups.new(name='hair')
ob_leg_front_right2_2.location = (-0.7038, -2.104, 1.087)
ob_leg_front_right2_2.scale = (0.3, 0.3, 0.5)
ob_leg_front_right2_2.lineart.crease_threshold = 0.0
_vg = ob_leg_front_right2_2.vertex_groups.new(name='body')
_vg = ob_leg_front_right2_2.vertex_groups.new(name='leg.front.left1')
_vg = ob_leg_front_right2_2.vertex_groups.new(name='leg.front.left2')
_vg = ob_leg_front_right2_2.vertex_groups.new(name='leg.front.left3')
_vg = ob_leg_front_right2_2.vertex_groups.new(name='leg.front.right1')
_vg = ob_leg_front_right2_2.vertex_groups.new(name='leg.front.right2')
_vg = ob_leg_front_right2_2.vertex_groups.new(name='leg.front.right3')
_vg = ob_leg_front_right2_2.vertex_groups.new(name='leg.back.left1')
_vg = ob_leg_front_right2_2.vertex_groups.new(name='leg.back.left2')
_vg = ob_leg_front_right2_2.vertex_groups.new(name='leg.back.left3')
_vg = ob_leg_front_right2_2.vertex_groups.new(name='leg.back.right1')
_vg = ob_leg_front_right2_2.vertex_groups.new(name='leg.back.right2')
_vg = ob_leg_front_right2_2.vertex_groups.new(name='leg.back.right3')
_vg = ob_leg_front_right2_2.vertex_groups.new(name='tail1')
_vg = ob_leg_front_right2_2.vertex_groups.new(name='tail2')
_vg = ob_leg_front_right2_2.vertex_groups.new(name='tail3')
_vg = ob_leg_front_right2_2.vertex_groups.new(name='neck')
_vg = ob_leg_front_right2_2.vertex_groups.new(name='head')
_vg = ob_leg_front_right2_2.vertex_groups.new(name='mouth')
_vg = ob_leg_front_right2_2.vertex_groups.new(name='ear.left')
_vg = ob_leg_front_right2_2.vertex_groups.new(name='ear.right')
_vg = ob_leg_front_right2_2.vertex_groups.new(name='hair')
ob_leg_front_right1_2.location = (-0.7038, -2.104, 2.383)
ob_leg_front_right1_2.scale = (0.3, 0.4, 0.8)
ob_leg_front_right1_2.lineart.crease_threshold = 0.0
_vg = ob_leg_front_right1_2.vertex_groups.new(name='body')
_vg = ob_leg_front_right1_2.vertex_groups.new(name='leg.front.left1')
_vg = ob_leg_front_right1_2.vertex_groups.new(name='leg.front.left2')
_vg = ob_leg_front_right1_2.vertex_groups.new(name='leg.front.left3')
_vg = ob_leg_front_right1_2.vertex_groups.new(name='leg.front.right1')
_vg = ob_leg_front_right1_2.vertex_groups.new(name='leg.front.right2')
_vg = ob_leg_front_right1_2.vertex_groups.new(name='leg.front.right3')
_vg = ob_leg_front_right1_2.vertex_groups.new(name='leg.back.left1')
_vg = ob_leg_front_right1_2.vertex_groups.new(name='leg.back.left2')
_vg = ob_leg_front_right1_2.vertex_groups.new(name='leg.back.left3')
_vg = ob_leg_front_right1_2.vertex_groups.new(name='leg.back.right1')
_vg = ob_leg_front_right1_2.vertex_groups.new(name='leg.back.right2')
_vg = ob_leg_front_right1_2.vertex_groups.new(name='leg.back.right3')
_vg = ob_leg_front_right1_2.vertex_groups.new(name='tail1')
_vg = ob_leg_front_right1_2.vertex_groups.new(name='tail2')
_vg = ob_leg_front_right1_2.vertex_groups.new(name='tail3')
_vg = ob_leg_front_right1_2.vertex_groups.new(name='neck')
_vg = ob_leg_front_right1_2.vertex_groups.new(name='head')
_vg = ob_leg_front_right1_2.vertex_groups.new(name='mouth')
_vg = ob_leg_front_right1_2.vertex_groups.new(name='ear.left')
_vg = ob_leg_front_right1_2.vertex_groups.new(name='ear.right')
_vg = ob_leg_front_right1_2.vertex_groups.new(name='hair')
ob_leg_back_right1_2.location = (-0.6334, 1.918, 2.477)
ob_leg_back_right1_2.scale = (0.4, 0.5, 0.9)
ob_leg_back_right1_2.lineart.crease_threshold = 0.0
_vg = ob_leg_back_right1_2.vertex_groups.new(name='body')
_vg = ob_leg_back_right1_2.vertex_groups.new(name='leg.front.left1')
_vg = ob_leg_back_right1_2.vertex_groups.new(name='leg.front.left2')
_vg = ob_leg_back_right1_2.vertex_groups.new(name='leg.front.left3')
_vg = ob_leg_back_right1_2.vertex_groups.new(name='leg.front.right1')
_vg = ob_leg_back_right1_2.vertex_groups.new(name='leg.front.right2')
_vg = ob_leg_back_right1_2.vertex_groups.new(name='leg.front.right3')
_vg = ob_leg_back_right1_2.vertex_groups.new(name='leg.back.left1')
_vg = ob_leg_back_right1_2.vertex_groups.new(name='leg.back.left2')
_vg = ob_leg_back_right1_2.vertex_groups.new(name='leg.back.left3')
_vg = ob_leg_back_right1_2.vertex_groups.new(name='leg.back.right1')
_vg = ob_leg_back_right1_2.vertex_groups.new(name='leg.back.right2')
_vg = ob_leg_back_right1_2.vertex_groups.new(name='leg.back.right3')
_vg = ob_leg_back_right1_2.vertex_groups.new(name='tail1')
_vg = ob_leg_back_right1_2.vertex_groups.new(name='tail2')
_vg = ob_leg_back_right1_2.vertex_groups.new(name='tail3')
_vg = ob_leg_back_right1_2.vertex_groups.new(name='neck')
_vg = ob_leg_back_right1_2.vertex_groups.new(name='head')
_vg = ob_leg_back_right1_2.vertex_groups.new(name='mouth')
_vg = ob_leg_back_right1_2.vertex_groups.new(name='ear.left')
_vg = ob_leg_back_right1_2.vertex_groups.new(name='ear.right')
_vg = ob_leg_back_right1_2.vertex_groups.new(name='hair')
ob_leg_back_right2_2.location = (-0.6384, 1.914, 1.089)
ob_leg_back_right2_2.scale = (0.3, 0.3, 0.5)
ob_leg_back_right2_2.lineart.crease_threshold = 0.0
_vg = ob_leg_back_right2_2.vertex_groups.new(name='body')
_vg = ob_leg_back_right2_2.vertex_groups.new(name='leg.front.left1')
_vg = ob_leg_back_right2_2.vertex_groups.new(name='leg.front.left2')
_vg = ob_leg_back_right2_2.vertex_groups.new(name='leg.front.left3')
_vg = ob_leg_back_right2_2.vertex_groups.new(name='leg.front.right1')
_vg = ob_leg_back_right2_2.vertex_groups.new(name='leg.front.right2')
_vg = ob_leg_back_right2_2.vertex_groups.new(name='leg.front.right3')
_vg = ob_leg_back_right2_2.vertex_groups.new(name='leg.back.left1')
_vg = ob_leg_back_right2_2.vertex_groups.new(name='leg.back.left2')
_vg = ob_leg_back_right2_2.vertex_groups.new(name='leg.back.left3')
_vg = ob_leg_back_right2_2.vertex_groups.new(name='leg.back.right1')
_vg = ob_leg_back_right2_2.vertex_groups.new(name='leg.back.right2')
_vg = ob_leg_back_right2_2.vertex_groups.new(name='leg.back.right3')
_vg = ob_leg_back_right2_2.vertex_groups.new(name='tail1')
_vg = ob_leg_back_right2_2.vertex_groups.new(name='tail2')
_vg = ob_leg_back_right2_2.vertex_groups.new(name='tail3')
_vg = ob_leg_back_right2_2.vertex_groups.new(name='neck')
_vg = ob_leg_back_right2_2.vertex_groups.new(name='head')
_vg = ob_leg_back_right2_2.vertex_groups.new(name='mouth')
_vg = ob_leg_back_right2_2.vertex_groups.new(name='ear.left')
_vg = ob_leg_back_right2_2.vertex_groups.new(name='ear.right')
_vg = ob_leg_back_right2_2.vertex_groups.new(name='hair')
ob_leg_back_right3_1.location = (-0.6511, 1.914, 0.3027)
ob_leg_back_right3_1.scale = (0.4, 0.4, 0.3)
ob_leg_back_right3_1.lineart.crease_threshold = 0.0
_vg = ob_leg_back_right3_1.vertex_groups.new(name='body')
_vg = ob_leg_back_right3_1.vertex_groups.new(name='leg.front.left1')
_vg = ob_leg_back_right3_1.vertex_groups.new(name='leg.front.left2')
_vg = ob_leg_back_right3_1.vertex_groups.new(name='leg.front.left3')
_vg = ob_leg_back_right3_1.vertex_groups.new(name='leg.front.right1')
_vg = ob_leg_back_right3_1.vertex_groups.new(name='leg.front.right2')
_vg = ob_leg_back_right3_1.vertex_groups.new(name='leg.front.right3')
_vg = ob_leg_back_right3_1.vertex_groups.new(name='leg.back.left1')
_vg = ob_leg_back_right3_1.vertex_groups.new(name='leg.back.left2')
_vg = ob_leg_back_right3_1.vertex_groups.new(name='leg.back.left3')
_vg = ob_leg_back_right3_1.vertex_groups.new(name='leg.back.right1')
_vg = ob_leg_back_right3_1.vertex_groups.new(name='leg.back.right2')
_vg = ob_leg_back_right3_1.vertex_groups.new(name='leg.back.right3')
_vg = ob_leg_back_right3_1.vertex_groups.new(name='tail1')
_vg = ob_leg_back_right3_1.vertex_groups.new(name='tail2')
_vg = ob_leg_back_right3_1.vertex_groups.new(name='tail3')
_vg = ob_leg_back_right3_1.vertex_groups.new(name='neck')
_vg = ob_leg_back_right3_1.vertex_groups.new(name='head')
_vg = ob_leg_back_right3_1.vertex_groups.new(name='mouth')
_vg = ob_leg_back_right3_1.vertex_groups.new(name='ear.left')
_vg = ob_leg_back_right3_1.vertex_groups.new(name='ear.right')
_vg = ob_leg_back_right3_1.vertex_groups.new(name='hair')
ob_leg_back_left3_1.location = (0.6248, 1.914, 0.3027)
ob_leg_back_left3_1.scale = (0.4, 0.4, 0.3)
ob_leg_back_left3_1.lineart.crease_threshold = 0.0
_vg = ob_leg_back_left3_1.vertex_groups.new(name='body')
_vg = ob_leg_back_left3_1.vertex_groups.new(name='leg.front.left1')
_vg = ob_leg_back_left3_1.vertex_groups.new(name='leg.front.left2')
_vg = ob_leg_back_left3_1.vertex_groups.new(name='leg.front.left3')
_vg = ob_leg_back_left3_1.vertex_groups.new(name='leg.front.right1')
_vg = ob_leg_back_left3_1.vertex_groups.new(name='leg.front.right2')
_vg = ob_leg_back_left3_1.vertex_groups.new(name='leg.front.right3')
_vg = ob_leg_back_left3_1.vertex_groups.new(name='leg.back.left1')
_vg = ob_leg_back_left3_1.vertex_groups.new(name='leg.back.left2')
_vg = ob_leg_back_left3_1.vertex_groups.new(name='leg.back.left3')
_vg = ob_leg_back_left3_1.vertex_groups.new(name='leg.back.right1')
_vg = ob_leg_back_left3_1.vertex_groups.new(name='leg.back.right2')
_vg = ob_leg_back_left3_1.vertex_groups.new(name='leg.back.right3')
_vg = ob_leg_back_left3_1.vertex_groups.new(name='tail1')
_vg = ob_leg_back_left3_1.vertex_groups.new(name='tail2')
_vg = ob_leg_back_left3_1.vertex_groups.new(name='tail3')
_vg = ob_leg_back_left3_1.vertex_groups.new(name='neck')
_vg = ob_leg_back_left3_1.vertex_groups.new(name='head')
_vg = ob_leg_back_left3_1.vertex_groups.new(name='mouth')
_vg = ob_leg_back_left3_1.vertex_groups.new(name='ear.left')
_vg = ob_leg_back_left3_1.vertex_groups.new(name='ear.right')
_vg = ob_leg_back_left3_1.vertex_groups.new(name='hair')
ob_leg_back_left2_2.location = (0.6375, 1.914, 1.089)
ob_leg_back_left2_2.scale = (0.3, 0.3, 0.5)
ob_leg_back_left2_2.lineart.crease_threshold = 0.0
_vg = ob_leg_back_left2_2.vertex_groups.new(name='body')
_vg = ob_leg_back_left2_2.vertex_groups.new(name='leg.front.left1')
_vg = ob_leg_back_left2_2.vertex_groups.new(name='leg.front.left2')
_vg = ob_leg_back_left2_2.vertex_groups.new(name='leg.front.left3')
_vg = ob_leg_back_left2_2.vertex_groups.new(name='leg.front.right1')
_vg = ob_leg_back_left2_2.vertex_groups.new(name='leg.front.right2')
_vg = ob_leg_back_left2_2.vertex_groups.new(name='leg.front.right3')
_vg = ob_leg_back_left2_2.vertex_groups.new(name='leg.back.left1')
_vg = ob_leg_back_left2_2.vertex_groups.new(name='leg.back.left2')
_vg = ob_leg_back_left2_2.vertex_groups.new(name='leg.back.left3')
_vg = ob_leg_back_left2_2.vertex_groups.new(name='leg.back.right1')
_vg = ob_leg_back_left2_2.vertex_groups.new(name='leg.back.right2')
_vg = ob_leg_back_left2_2.vertex_groups.new(name='leg.back.right3')
_vg = ob_leg_back_left2_2.vertex_groups.new(name='tail1')
_vg = ob_leg_back_left2_2.vertex_groups.new(name='tail2')
_vg = ob_leg_back_left2_2.vertex_groups.new(name='tail3')
_vg = ob_leg_back_left2_2.vertex_groups.new(name='neck')
_vg = ob_leg_back_left2_2.vertex_groups.new(name='head')
_vg = ob_leg_back_left2_2.vertex_groups.new(name='mouth')
_vg = ob_leg_back_left2_2.vertex_groups.new(name='ear.left')
_vg = ob_leg_back_left2_2.vertex_groups.new(name='ear.right')
_vg = ob_leg_back_left2_2.vertex_groups.new(name='hair')
ob_hair2.location = (-2.654e-11, -1.387, 6.031)
ob_hair2.rotation_euler = (0.6109, 1.274e-16, 4.016e-17)
ob_hair2.scale = (0.2, 0.4, 1.6)
ob_hair2.lineart.crease_threshold = 0.0
_vg = ob_hair2.vertex_groups.new(name='body')
_vg = ob_hair2.vertex_groups.new(name='leg.front.left1')
_vg = ob_hair2.vertex_groups.new(name='leg.front.left2')
_vg = ob_hair2.vertex_groups.new(name='leg.front.left3')
_vg = ob_hair2.vertex_groups.new(name='leg.front.right1')
_vg = ob_hair2.vertex_groups.new(name='leg.front.right2')
_vg = ob_hair2.vertex_groups.new(name='leg.front.right3')
_vg = ob_hair2.vertex_groups.new(name='leg.back.left1')
_vg = ob_hair2.vertex_groups.new(name='leg.back.left2')
_vg = ob_hair2.vertex_groups.new(name='leg.back.left3')
_vg = ob_hair2.vertex_groups.new(name='leg.back.right1')
_vg = ob_hair2.vertex_groups.new(name='leg.back.right2')
_vg = ob_hair2.vertex_groups.new(name='leg.back.right3')
_vg = ob_hair2.vertex_groups.new(name='tail1')
_vg = ob_hair2.vertex_groups.new(name='tail2')
_vg = ob_hair2.vertex_groups.new(name='tail3')
_vg = ob_hair2.vertex_groups.new(name='neck')
_vg = ob_hair2.vertex_groups.new(name='head')
_vg = ob_hair2.vertex_groups.new(name='mouth')
_vg = ob_hair2.vertex_groups.new(name='ear.left')
_vg = ob_hair2.vertex_groups.new(name='ear.right')
_vg = ob_hair2.vertex_groups.new(name='hair')
ob_tail1_2.location = (-0.0006126, 2.473, 5.045)
ob_tail1_2.rotation_euler = (-1.047, -1.923e-16, 1.11e-16)
ob_tail1_2.scale = (0.2, 0.3, 0.2)
ob_tail1_2.lineart.crease_threshold = 0.0
_vg = ob_tail1_2.vertex_groups.new(name='body')
_vg = ob_tail1_2.vertex_groups.new(name='leg.front.left1')
_vg = ob_tail1_2.vertex_groups.new(name='leg.front.left2')
_vg = ob_tail1_2.vertex_groups.new(name='leg.front.left3')
_vg = ob_tail1_2.vertex_groups.new(name='leg.front.right1')
_vg = ob_tail1_2.vertex_groups.new(name='leg.front.right2')
_vg = ob_tail1_2.vertex_groups.new(name='leg.front.right3')
_vg = ob_tail1_2.vertex_groups.new(name='leg.back.left1')
_vg = ob_tail1_2.vertex_groups.new(name='leg.back.left2')
_vg = ob_tail1_2.vertex_groups.new(name='leg.back.left3')
_vg = ob_tail1_2.vertex_groups.new(name='leg.back.right1')
_vg = ob_tail1_2.vertex_groups.new(name='leg.back.right2')
_vg = ob_tail1_2.vertex_groups.new(name='leg.back.right3')
_vg = ob_tail1_2.vertex_groups.new(name='tail1')
_vg = ob_tail1_2.vertex_groups.new(name='tail2')
_vg = ob_tail1_2.vertex_groups.new(name='tail3')
_vg = ob_tail1_2.vertex_groups.new(name='neck')
_vg = ob_tail1_2.vertex_groups.new(name='head')
_vg = ob_tail1_2.vertex_groups.new(name='mouth')
_vg = ob_tail1_2.vertex_groups.new(name='ear.left')
_vg = ob_tail1_2.vertex_groups.new(name='ear.right')
_vg = ob_tail1_2.vertex_groups.new(name='hair')
ob_leg_back_left1_2.location = (0.6425, 1.918, 2.477)
ob_leg_back_left1_2.scale = (0.4, 0.5, 0.9)
ob_leg_back_left1_2.lineart.crease_threshold = 0.0
_vg = ob_leg_back_left1_2.vertex_groups.new(name='body')
_vg = ob_leg_back_left1_2.vertex_groups.new(name='leg.front.left1')
_vg = ob_leg_back_left1_2.vertex_groups.new(name='leg.front.left2')
_vg = ob_leg_back_left1_2.vertex_groups.new(name='leg.front.left3')
_vg = ob_leg_back_left1_2.vertex_groups.new(name='leg.front.right1')
_vg = ob_leg_back_left1_2.vertex_groups.new(name='leg.front.right2')
_vg = ob_leg_back_left1_2.vertex_groups.new(name='leg.front.right3')
_vg = ob_leg_back_left1_2.vertex_groups.new(name='leg.back.left1')
_vg = ob_leg_back_left1_2.vertex_groups.new(name='leg.back.left2')
_vg = ob_leg_back_left1_2.vertex_groups.new(name='leg.back.left3')
_vg = ob_leg_back_left1_2.vertex_groups.new(name='leg.back.right1')
_vg = ob_leg_back_left1_2.vertex_groups.new(name='leg.back.right2')
_vg = ob_leg_back_left1_2.vertex_groups.new(name='leg.back.right3')
_vg = ob_leg_back_left1_2.vertex_groups.new(name='tail1')
_vg = ob_leg_back_left1_2.vertex_groups.new(name='tail2')
_vg = ob_leg_back_left1_2.vertex_groups.new(name='tail3')
_vg = ob_leg_back_left1_2.vertex_groups.new(name='neck')
_vg = ob_leg_back_left1_2.vertex_groups.new(name='head')
_vg = ob_leg_back_left1_2.vertex_groups.new(name='mouth')
_vg = ob_leg_back_left1_2.vertex_groups.new(name='ear.left')
_vg = ob_leg_back_left1_2.vertex_groups.new(name='ear.right')
_vg = ob_leg_back_left1_2.vertex_groups.new(name='hair')
ob_leg_front_left1_2.location = (0.7004, -2.104, 2.383)
ob_leg_front_left1_2.scale = (0.3, 0.4, 0.8)
ob_leg_front_left1_2.lineart.crease_threshold = 0.0
_vg = ob_leg_front_left1_2.vertex_groups.new(name='body')
_vg = ob_leg_front_left1_2.vertex_groups.new(name='leg.front.left1')
_vg = ob_leg_front_left1_2.vertex_groups.new(name='leg.front.left2')
_vg = ob_leg_front_left1_2.vertex_groups.new(name='leg.front.left3')
_vg = ob_leg_front_left1_2.vertex_groups.new(name='leg.front.right1')
_vg = ob_leg_front_left1_2.vertex_groups.new(name='leg.front.right2')
_vg = ob_leg_front_left1_2.vertex_groups.new(name='leg.front.right3')
_vg = ob_leg_front_left1_2.vertex_groups.new(name='leg.back.left1')
_vg = ob_leg_front_left1_2.vertex_groups.new(name='leg.back.left2')
_vg = ob_leg_front_left1_2.vertex_groups.new(name='leg.back.left3')
_vg = ob_leg_front_left1_2.vertex_groups.new(name='leg.back.right1')
_vg = ob_leg_front_left1_2.vertex_groups.new(name='leg.back.right2')
_vg = ob_leg_front_left1_2.vertex_groups.new(name='leg.back.right3')
_vg = ob_leg_front_left1_2.vertex_groups.new(name='tail1')
_vg = ob_leg_front_left1_2.vertex_groups.new(name='tail2')
_vg = ob_leg_front_left1_2.vertex_groups.new(name='tail3')
_vg = ob_leg_front_left1_2.vertex_groups.new(name='neck')
_vg = ob_leg_front_left1_2.vertex_groups.new(name='head')
_vg = ob_leg_front_left1_2.vertex_groups.new(name='mouth')
_vg = ob_leg_front_left1_2.vertex_groups.new(name='ear.left')
_vg = ob_leg_front_left1_2.vertex_groups.new(name='ear.right')
_vg = ob_leg_front_left1_2.vertex_groups.new(name='hair')
ob_leg_front_left2_2.location = (0.7004, -2.104, 1.087)
ob_leg_front_left2_2.scale = (0.3, 0.3, 0.5)
ob_leg_front_left2_2.lineart.crease_threshold = 0.0
_vg = ob_leg_front_left2_2.vertex_groups.new(name='body')
_vg = ob_leg_front_left2_2.vertex_groups.new(name='leg.front.left1')
_vg = ob_leg_front_left2_2.vertex_groups.new(name='leg.front.left2')
_vg = ob_leg_front_left2_2.vertex_groups.new(name='leg.front.left3')
_vg = ob_leg_front_left2_2.vertex_groups.new(name='leg.front.right1')
_vg = ob_leg_front_left2_2.vertex_groups.new(name='leg.front.right2')
_vg = ob_leg_front_left2_2.vertex_groups.new(name='leg.front.right3')
_vg = ob_leg_front_left2_2.vertex_groups.new(name='leg.back.left1')
_vg = ob_leg_front_left2_2.vertex_groups.new(name='leg.back.left2')
_vg = ob_leg_front_left2_2.vertex_groups.new(name='leg.back.left3')
_vg = ob_leg_front_left2_2.vertex_groups.new(name='leg.back.right1')
_vg = ob_leg_front_left2_2.vertex_groups.new(name='leg.back.right2')
_vg = ob_leg_front_left2_2.vertex_groups.new(name='leg.back.right3')
_vg = ob_leg_front_left2_2.vertex_groups.new(name='tail1')
_vg = ob_leg_front_left2_2.vertex_groups.new(name='tail2')
_vg = ob_leg_front_left2_2.vertex_groups.new(name='tail3')
_vg = ob_leg_front_left2_2.vertex_groups.new(name='neck')
_vg = ob_leg_front_left2_2.vertex_groups.new(name='head')
_vg = ob_leg_front_left2_2.vertex_groups.new(name='mouth')
_vg = ob_leg_front_left2_2.vertex_groups.new(name='ear.left')
_vg = ob_leg_front_left2_2.vertex_groups.new(name='ear.right')
_vg = ob_leg_front_left2_2.vertex_groups.new(name='hair')
ob_leg_front_left3_1.location = (0.7144, -2.104, 0.3027)
ob_leg_front_left3_1.scale = (0.4, 0.4, 0.3)
ob_leg_front_left3_1.lineart.crease_threshold = 0.0
_vg = ob_leg_front_left3_1.vertex_groups.new(name='body')
_vg = ob_leg_front_left3_1.vertex_groups.new(name='leg.front.left1')
_vg = ob_leg_front_left3_1.vertex_groups.new(name='leg.front.left2')
_vg = ob_leg_front_left3_1.vertex_groups.new(name='leg.front.left3')
_vg = ob_leg_front_left3_1.vertex_groups.new(name='leg.front.right1')
_vg = ob_leg_front_left3_1.vertex_groups.new(name='leg.front.right2')
_vg = ob_leg_front_left3_1.vertex_groups.new(name='leg.front.right3')
_vg = ob_leg_front_left3_1.vertex_groups.new(name='leg.back.left1')
_vg = ob_leg_front_left3_1.vertex_groups.new(name='leg.back.left2')
_vg = ob_leg_front_left3_1.vertex_groups.new(name='leg.back.left3')
_vg = ob_leg_front_left3_1.vertex_groups.new(name='leg.back.right1')
_vg = ob_leg_front_left3_1.vertex_groups.new(name='leg.back.right2')
_vg = ob_leg_front_left3_1.vertex_groups.new(name='leg.back.right3')
_vg = ob_leg_front_left3_1.vertex_groups.new(name='tail1')
_vg = ob_leg_front_left3_1.vertex_groups.new(name='tail2')
_vg = ob_leg_front_left3_1.vertex_groups.new(name='tail3')
_vg = ob_leg_front_left3_1.vertex_groups.new(name='neck')
_vg = ob_leg_front_left3_1.vertex_groups.new(name='head')
_vg = ob_leg_front_left3_1.vertex_groups.new(name='mouth')
_vg = ob_leg_front_left3_1.vertex_groups.new(name='ear.left')
_vg = ob_leg_front_left3_1.vertex_groups.new(name='ear.right')
_vg = ob_leg_front_left3_1.vertex_groups.new(name='hair')
ob_mouth_upper2.location = (0.01222, -4.342, 5.52)
ob_mouth_upper2.rotation_euler = (0.6109, 1.274e-16, 4.016e-17)
ob_mouth_upper2.scale = (0.4, 0.6, 0.3)
ob_mouth_upper2.lineart.crease_threshold = 0.0
_vg = ob_mouth_upper2.vertex_groups.new(name='body')
_vg = ob_mouth_upper2.vertex_groups.new(name='leg.front.left1')
_vg = ob_mouth_upper2.vertex_groups.new(name='leg.front.left2')
_vg = ob_mouth_upper2.vertex_groups.new(name='leg.front.left3')
_vg = ob_mouth_upper2.vertex_groups.new(name='leg.front.right1')
_vg = ob_mouth_upper2.vertex_groups.new(name='leg.front.right2')
_vg = ob_mouth_upper2.vertex_groups.new(name='leg.front.right3')
_vg = ob_mouth_upper2.vertex_groups.new(name='leg.back.left1')
_vg = ob_mouth_upper2.vertex_groups.new(name='leg.back.left2')
_vg = ob_mouth_upper2.vertex_groups.new(name='leg.back.left3')
_vg = ob_mouth_upper2.vertex_groups.new(name='leg.back.right1')
_vg = ob_mouth_upper2.vertex_groups.new(name='leg.back.right2')
_vg = ob_mouth_upper2.vertex_groups.new(name='leg.back.right3')
_vg = ob_mouth_upper2.vertex_groups.new(name='tail1')
_vg = ob_mouth_upper2.vertex_groups.new(name='tail2')
_vg = ob_mouth_upper2.vertex_groups.new(name='tail3')
_vg = ob_mouth_upper2.vertex_groups.new(name='neck')
_vg = ob_mouth_upper2.vertex_groups.new(name='head')
_vg = ob_mouth_upper2.vertex_groups.new(name='mouth')
_vg = ob_mouth_upper2.vertex_groups.new(name='ear.left')
_vg = ob_mouth_upper2.vertex_groups.new(name='ear.right')
_vg = ob_mouth_upper2.vertex_groups.new(name='hair')
ob_mouth_lower2.location = (0.01222, -3.97, 5.173)
ob_mouth_lower2.rotation_euler = (0.6109, 1.274e-16, 4.016e-17)
ob_mouth_lower2.scale = (0.4, 0.5, 0.2)
ob_mouth_lower2.lineart.crease_threshold = 0.0
_vg = ob_mouth_lower2.vertex_groups.new(name='body')
_vg = ob_mouth_lower2.vertex_groups.new(name='leg.front.left1')
_vg = ob_mouth_lower2.vertex_groups.new(name='leg.front.left2')
_vg = ob_mouth_lower2.vertex_groups.new(name='leg.front.left3')
_vg = ob_mouth_lower2.vertex_groups.new(name='leg.front.right1')
_vg = ob_mouth_lower2.vertex_groups.new(name='leg.front.right2')
_vg = ob_mouth_lower2.vertex_groups.new(name='leg.front.right3')
_vg = ob_mouth_lower2.vertex_groups.new(name='leg.back.left1')
_vg = ob_mouth_lower2.vertex_groups.new(name='leg.back.left2')
_vg = ob_mouth_lower2.vertex_groups.new(name='leg.back.left3')
_vg = ob_mouth_lower2.vertex_groups.new(name='leg.back.right1')
_vg = ob_mouth_lower2.vertex_groups.new(name='leg.back.right2')
_vg = ob_mouth_lower2.vertex_groups.new(name='leg.back.right3')
_vg = ob_mouth_lower2.vertex_groups.new(name='tail1')
_vg = ob_mouth_lower2.vertex_groups.new(name='tail2')
_vg = ob_mouth_lower2.vertex_groups.new(name='tail3')
_vg = ob_mouth_lower2.vertex_groups.new(name='neck')
_vg = ob_mouth_lower2.vertex_groups.new(name='head')
_vg = ob_mouth_lower2.vertex_groups.new(name='mouth')
_vg = ob_mouth_lower2.vertex_groups.new(name='ear.left')
_vg = ob_mouth_lower2.vertex_groups.new(name='ear.right')
_vg = ob_mouth_lower2.vertex_groups.new(name='hair')
ob_body2.location = (-0.001025, -3.39e-07, 4.145)
ob_body2.scale = (1.0, 2.4, 1.0)
ob_body2.lineart.crease_threshold = 0.0
_vg = ob_body2.vertex_groups.new(name='body')
_vg = ob_body2.vertex_groups.new(name='leg.front.left1')
_vg = ob_body2.vertex_groups.new(name='leg.front.left2')
_vg = ob_body2.vertex_groups.new(name='leg.front.left3')
_vg = ob_body2.vertex_groups.new(name='leg.front.right1')
_vg = ob_body2.vertex_groups.new(name='leg.front.right2')
_vg = ob_body2.vertex_groups.new(name='leg.front.right3')
_vg = ob_body2.vertex_groups.new(name='leg.back.left1')
_vg = ob_body2.vertex_groups.new(name='leg.back.left2')
_vg = ob_body2.vertex_groups.new(name='leg.back.left3')
_vg = ob_body2.vertex_groups.new(name='leg.back.right1')
_vg = ob_body2.vertex_groups.new(name='leg.back.right2')
_vg = ob_body2.vertex_groups.new(name='leg.back.right3')
_vg = ob_body2.vertex_groups.new(name='tail1')
_vg = ob_body2.vertex_groups.new(name='tail2')
_vg = ob_body2.vertex_groups.new(name='tail3')
_vg = ob_body2.vertex_groups.new(name='neck')
_vg = ob_body2.vertex_groups.new(name='head')
_vg = ob_body2.vertex_groups.new(name='mouth')
_vg = ob_body2.vertex_groups.new(name='ear.left')
_vg = ob_body2.vertex_groups.new(name='ear.right')
_vg = ob_body2.vertex_groups.new(name='hair')
ob_neck2.location = (0.01915, -2.152, 5.479)
ob_neck2.rotation_euler = (0.6109, 1.274e-16, 4.016e-17)
ob_neck2.scale = (0.4, 0.8, 1.4)
ob_neck2.lineart.crease_threshold = 0.0
_vg = ob_neck2.vertex_groups.new(name='body')
_vg = ob_neck2.vertex_groups.new(name='leg.front.left1')
_vg = ob_neck2.vertex_groups.new(name='leg.front.left2')
_vg = ob_neck2.vertex_groups.new(name='leg.front.left3')
_vg = ob_neck2.vertex_groups.new(name='leg.front.right1')
_vg = ob_neck2.vertex_groups.new(name='leg.front.right2')
_vg = ob_neck2.vertex_groups.new(name='leg.front.right3')
_vg = ob_neck2.vertex_groups.new(name='leg.back.left1')
_vg = ob_neck2.vertex_groups.new(name='leg.back.left2')
_vg = ob_neck2.vertex_groups.new(name='leg.back.left3')
_vg = ob_neck2.vertex_groups.new(name='leg.back.right1')
_vg = ob_neck2.vertex_groups.new(name='leg.back.right2')
_vg = ob_neck2.vertex_groups.new(name='leg.back.right3')
_vg = ob_neck2.vertex_groups.new(name='tail1')
_vg = ob_neck2.vertex_groups.new(name='tail2')
_vg = ob_neck2.vertex_groups.new(name='tail3')
_vg = ob_neck2.vertex_groups.new(name='neck')
_vg = ob_neck2.vertex_groups.new(name='head')
_vg = ob_neck2.vertex_groups.new(name='mouth')
_vg = ob_neck2.vertex_groups.new(name='ear.left')
_vg = ob_neck2.vertex_groups.new(name='ear.right')
_vg = ob_neck2.vertex_groups.new(name='hair')
ob_head2.location = (0.008463, -3.167, 6.096)
ob_head2.rotation_euler = (0.6109, 1.274e-16, 4.016e-17)
ob_head2.scale = (0.5, 0.7, 0.5)
ob_head2.lineart.crease_threshold = 0.0
_vg = ob_head2.vertex_groups.new(name='body')
_vg = ob_head2.vertex_groups.new(name='leg.front.left1')
_vg = ob_head2.vertex_groups.new(name='leg.front.left2')
_vg = ob_head2.vertex_groups.new(name='leg.front.left3')
_vg = ob_head2.vertex_groups.new(name='leg.front.right1')
_vg = ob_head2.vertex_groups.new(name='leg.front.right2')
_vg = ob_head2.vertex_groups.new(name='leg.front.right3')
_vg = ob_head2.vertex_groups.new(name='leg.back.left1')
_vg = ob_head2.vertex_groups.new(name='leg.back.left2')
_vg = ob_head2.vertex_groups.new(name='leg.back.left3')
_vg = ob_head2.vertex_groups.new(name='leg.back.right1')
_vg = ob_head2.vertex_groups.new(name='leg.back.right2')
_vg = ob_head2.vertex_groups.new(name='leg.back.right3')
_vg = ob_head2.vertex_groups.new(name='tail1')
_vg = ob_head2.vertex_groups.new(name='tail2')
_vg = ob_head2.vertex_groups.new(name='tail3')
_vg = ob_head2.vertex_groups.new(name='neck')
_vg = ob_head2.vertex_groups.new(name='head')
_vg = ob_head2.vertex_groups.new(name='mouth')
_vg = ob_head2.vertex_groups.new(name='ear.left')
_vg = ob_head2.vertex_groups.new(name='ear.right')
_vg = ob_head2.vertex_groups.new(name='hair')
ob_ear_right1.location = (-0.2721, -3.19, 7.052)
ob_ear_right1.rotation_euler = (0.6109, 1.274e-16, 4.016e-17)
ob_ear_right1.scale = (0.2, 0.1, 0.3)
ob_ear_right1.lineart.crease_threshold = 0.0
_vg = ob_ear_right1.vertex_groups.new(name='body')
_vg = ob_ear_right1.vertex_groups.new(name='leg.front.left1')
_vg = ob_ear_right1.vertex_groups.new(name='leg.front.left2')
_vg = ob_ear_right1.vertex_groups.new(name='leg.front.left3')
_vg = ob_ear_right1.vertex_groups.new(name='leg.front.right1')
_vg = ob_ear_right1.vertex_groups.new(name='leg.front.right2')
_vg = ob_ear_right1.vertex_groups.new(name='leg.front.right3')
_vg = ob_ear_right1.vertex_groups.new(name='leg.back.left1')
_vg = ob_ear_right1.vertex_groups.new(name='leg.back.left2')
_vg = ob_ear_right1.vertex_groups.new(name='leg.back.left3')
_vg = ob_ear_right1.vertex_groups.new(name='leg.back.right1')
_vg = ob_ear_right1.vertex_groups.new(name='leg.back.right2')
_vg = ob_ear_right1.vertex_groups.new(name='leg.back.right3')
_vg = ob_ear_right1.vertex_groups.new(name='tail1')
_vg = ob_ear_right1.vertex_groups.new(name='tail2')
_vg = ob_ear_right1.vertex_groups.new(name='tail3')
_vg = ob_ear_right1.vertex_groups.new(name='neck')
_vg = ob_ear_right1.vertex_groups.new(name='head')
_vg = ob_ear_right1.vertex_groups.new(name='mouth')
_vg = ob_ear_right1.vertex_groups.new(name='ear.left')
_vg = ob_ear_right1.vertex_groups.new(name='ear.right')
_vg = ob_ear_right1.vertex_groups.new(name='hair')

# ---- collection membership
col_collection_1.objects.link(ob_tail_2_1)
col_collection_1.objects.link(ob_tail1_1)
col_collection_1.objects.link(ob_leg_back_left2_1)
col_collection_1.objects.link(ob_leg_back_right2_1)
col_collection_1.objects.link(ob_leg_back_right1_1)
col_collection_1.objects.link(ob_leg_back_left1_1)
col_collection_1.objects.link(ob_tail3_1)
col_collection_1.objects.link(ob_leg_front_left2_1)
col_collection_1.objects.link(ob_leg_front_right2_1)
col_collection_1.objects.link(ob_leg_front_right1_1)
col_collection_1.objects.link(ob_leg_front_left1_1)
col_collection_1.objects.link(ob_body1)
col_collection_1.objects.link(ob_hair1)
col_collection_1.objects.link(ob_neck1)
col_collection_1.objects.link(ob_head1)
col_collection_1.objects.link(ob_mouth_lower1)
col_collection_1.objects.link(ob_mouth_upper1)
col_collection_1.objects.link(ob_tail_2_2)
col_collection_1.objects.link(ob_tail3_2)
col_collection_1.objects.link(ob_ear_left1)
col_collection_1.objects.link(ob_leg_front_right3_1)
col_collection_1.objects.link(ob_leg_front_right2_2)
col_collection_1.objects.link(ob_leg_front_right1_2)
col_collection_1.objects.link(ob_leg_back_right1_2)
col_collection_1.objects.link(ob_leg_back_right2_2)
col_collection_1.objects.link(ob_leg_back_right3_1)
col_collection_1.objects.link(ob_leg_back_left3_1)
col_collection_1.objects.link(ob_leg_back_left2_2)
col_collection_1.objects.link(ob_hair2)
col_collection_1.objects.link(ob_tail1_2)
col_collection_1.objects.link(ob_leg_back_left1_2)
col_collection_1.objects.link(ob_leg_front_left1_2)
col_collection_1.objects.link(ob_leg_front_left2_2)
col_collection_1.objects.link(ob_leg_front_left3_1)
col_collection_1.objects.link(ob_mouth_upper2)
col_collection_1.objects.link(ob_mouth_lower2)
col_collection_1.objects.link(ob_body2)
col_collection_1.objects.link(ob_neck2)
col_collection_1.objects.link(ob_head2)
col_collection_1.objects.link(ob_ear_right1)

# ---- scene / render settings (as saved in the file)
scene.frame_start = 0; scene.frame_end = 40; scene.frame_set(0)
scene.render.engine = 'BLENDER_EEVEE_NEXT'
scene.render.resolution_percentage = 50
scene.render.dither_intensity = 0.0
scene.render.film_transparent = True
scene.cycles.use_denoising = False
scene.cycles.samples = 128
scene.cycles.sampling_pattern = 'TABULATED_SOBOL'
scene.cycles.light_sampling_threshold = 0.0
scene.cycles.use_adaptive_sampling = False
scene.cycles.use_light_tree = False
scene.cycles.blur_glossy = 0.0
scene.cycles.sample_clamp_indirect = 0.0
scene.view_settings.view_transform = 'Standard'
bpy.context.view_layer.update()

# ---- added for rendering (the .blend has no active camera and no usable light): camera, sun
cam_auto = bpy.data.cameras.new('AutoCamera')
cam_auto.lens = 50.0
cam_auto.sensor_width = 36.0
cam_auto.clip_end = 1000.0
ob_auto_camera = bpy.data.objects.new('AutoCamera', cam_auto)
scene.collection.objects.link(ob_auto_camera)
ob_auto_camera.location = (11.0358, -13.7665, 12.6059)
ob_auto_camera.rotation_euler = (1.09748, -7.21219e-08, 0.694738)
scene.camera = ob_auto_camera
light_auto_sun = bpy.data.lights.new('AutoSun', 'SUN')
light_auto_sun.energy = 3.0
light_auto_sun.angle = 0.0523599
ob_auto_sun = bpy.data.objects.new('AutoSun', light_auto_sun)
scene.collection.objects.link(ob_auto_sun)
ob_auto_sun.rotation_euler = (0.872665, 0.174533, 0.523599)
bpy.context.view_layer.update()
